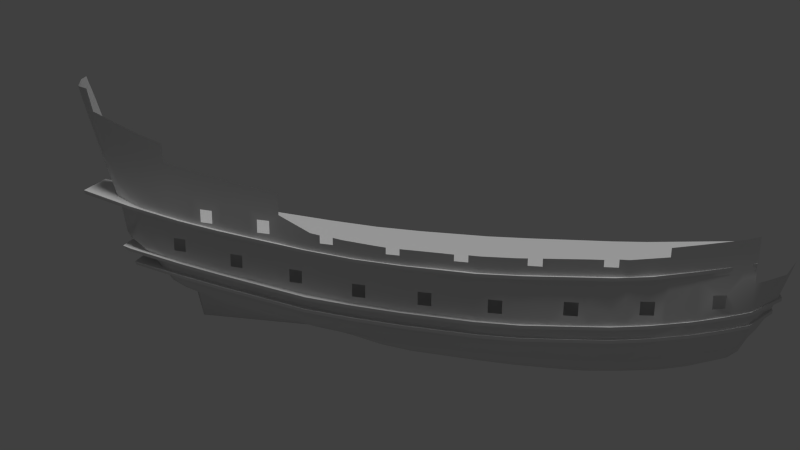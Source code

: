 # Source: bp_4blend.blend  (saved by Blender 2.69.0; exported with 4.5.12 LTS)
import bpy
from mathutils import Matrix  # noqa: F401  (used for matrix-valued properties, if any)

bpy.ops.wm.read_factory_settings(use_empty=True)
scene = bpy.context.scene
scene.name = 'Scene'

# ---- collections
col_collection_1 = bpy.data.collections.new('Collection 1'); scene.collection.children.link(col_collection_1)
col_collection_2 = bpy.data.collections.new('Collection 2'); scene.collection.children.link(col_collection_2)
col_collection_13 = bpy.data.collections.new('Collection 13'); scene.collection.children.link(col_collection_13)
col_collection_13.hide_render = True
col_collection_13.hide_viewport = True
col_collection_14 = bpy.data.collections.new('Collection 14'); scene.collection.children.link(col_collection_14)
col_collection_14.hide_render = True
col_collection_14.hide_viewport = True
col_collection_15 = bpy.data.collections.new('Collection 15'); scene.collection.children.link(col_collection_15)
col_collection_15.hide_render = True
col_collection_15.hide_viewport = True

# ---- world
world_world = bpy.data.worlds.new('World'); scene.world = world_world
world_world.color = (0.05088, 0.05088, 0.05088)
world_world.use_sun_shadow = False
world_world.sun_shadow_jitter_overblur = 0.0
world_world.cycles.sampling_method = 'MANUAL'
world_world.cycles.sample_map_resolution = 256

# ---- cameras
cam_camera_001 = bpy.data.cameras.new('Camera.001')
cam_camera_001.clip_end = 100.0
cam_camera_001.lens = 35.0
cam_camera_001.sensor_width = 32.0
cam_camera_001.sensor_height = 18.0
cam_camera_001.dof.focus_distance = 0.0

# ---- lights
light_sun_001 = bpy.data.lights.new('Sun.001', 'SUN')
light_sun_001.transmission_factor = 0.0
light_sun_001.angle = 0.1993
light_sun_001.energy = 1.0
light_sun_001.shadow_buffer_clip_start = 0.5
light_sun_001.shadow_soft_size = 0.1
light_sun_001.shadow_cascade_max_distance = 1000.0
light_sun_001.cycles.use_multiple_importance_sampling = False

# ---- meshes
me_plane_003 = bpy.data.meshes.new('Plane.003')
me_plane_003.from_pydata([(1.321, 0.1868, 2.656), (-0.6802, 0.1939, 2.663), (1.322, 2.184, 2.799), (-0.6791, 2.191, 2.806), (0.2822, -9.612, 1.694), (-1.717, -9.595, 1.656), (0.282, -7.603, 1.946), (-1.717, -7.587, 1.908), (-2.062, -29.14, -1.189), (-4.06, -29.13, -1.278), (-2.06, -27.13, -0.8945), (-4.056, -27.11, -0.9819), (-7.198, -24.13, -0.6335), (-9.201, -24.14, -0.7492), (-7.198, -22.13, -0.3174), (-9.201, -22.14, -0.433), (-6.74, -14.62, 0.7747), (-8.743, -14.62, 0.6662), (-6.743, -12.62, 1.037), (-8.746, -12.63, 0.9281), (1.468, 9.956, 3.185), (-0.5317, 9.956, 3.188), (1.469, 11.95, 3.291), (-0.5313, 11.95, 3.294), (1.441, 20.01, 3.865), (-0.5577, 20.01, 3.81), (1.44, 22.01, 3.898), (-0.5583, 22.01, 3.843), (0.9811, 30.35, 3.567), (-1.015, 30.34, 3.47), (0.9854, 32.34, 3.452), (-1.011, 32.33, 3.356), (0.4314, 40.47, 2.59), (-1.564, 40.46, 2.486), (0.4464, 42.42, 2.242), (-1.549, 42.4, 2.137), (-0.297, 50.09, 0.2263), (-2.292, 50.05, 0.1149), (-0.28, 51.88, -0.3398), (-2.275, 51.85, -0.4513), (-6.316, 35.27, 2.905), (-7.328, 35.26, 2.878), (-6.311, 37.25, 2.701), (-7.471, 37.24, 2.671), (-5.899, 25.18, 3.51), (-6.956, 25.18, 3.489), (-5.9, 27.19, 3.43), (-7.061, 27.18, 3.408), (-5.718, 15.08, 3.474), (-6.69, 15.08, 3.469), (-5.718, 17.08, 3.54), (-6.775, 17.08, 3.535), (-5.801, 5.324, 3.058), (-6.801, 5.324, 3.062), (-5.801, 7.324, 3.171), (-6.772, 7.324, 3.176), (-6.33, -4.593, 2.189), (-7.558, -4.592, 2.172), (-6.33, -2.597, 2.406), (-7.416, -2.596, 2.391), (2.126, -1.173, 2.519), (-3.847, -1.197, 2.541), (2.4, 3.753, 2.802), (-3.625, 3.764, 2.963), (1.385, -11.26, 1.4), (-4.538, -11.2, 1.428), (1.766, -6.055, 2.161), (-4.233, -6.083, 2.063), (0.1713, -20.82, 0.2518), (-5.255, -20.71, 0.1085), (0.7473, -16.0, 0.6673), (-4.923, -15.96, 0.8571), (-1.057, -30.2, -1.164), (-6.312, -30.2, -1.52), (-0.3992, -25.62, -0.6148), (-5.766, -25.63, -0.6484), (-11.44, -25.64, -1.187), (-10.86, -20.61, -0.4082), (-10.32, -15.96, 0.3295), (-9.744, -11.13, 0.911), (2.56, 8.606, 3.111), (-3.425, 8.722, 3.256), (2.649, 13.53, 3.386), (-3.377, 13.6, 3.379), (2.652, 18.55, 3.836), (-3.348, 18.57, 3.642), (2.583, 23.65, 4.042), (-3.416, 23.62, 3.624), (2.402, 28.7, 3.866), (-3.616, 28.67, 3.343), (2.197, 33.69, 3.656), (-3.828, 33.7, 3.007), (1.913, 38.63, 3.163), (-4.114, 38.65, 2.695), (1.502, 43.86, 2.266), (-4.432, 43.86, 1.557), (1.126, 47.98, 1.196), (-4.767, 47.94, 0.4189), (0.632, 53.53, -1.081), (-5.343, 53.75, -1.447), (-7.763, -6.043, 2.063), (-7.237, -1.151, 2.541), (-6.897, 3.776, 2.963), (-6.771, 8.805, 3.256), (-6.708, 13.5, 3.379), (-6.777, 18.73, 3.642), (-6.911, 23.67, 3.624), (-7.118, 28.56, 3.343), (-7.315, 33.71, 3.007), (-7.509, 38.6, 2.695), (-15.06, -25.64, -1.274), (-14.35, -20.73, -0.5167), (-13.65, -15.96, 0.2319), (-13.04, -11.13, 0.8026), (-11.99, -30.2, -2.059), (-15.79, -30.2, -2.146), (-7.898, 43.86, 1.557), (-8.26, 47.94, 0.4189), (-8.737, 53.75, -1.447), (-9.231, 43.86, 1.557), (-9.592, 47.94, 0.4189), (-10.07, 53.75, -1.447), (5.265, -1.173, 2.519), (5.539, 3.753, 2.802), (4.368, -11.26, 1.499), (4.905, -6.055, 2.161), (3.31, -20.82, 0.2518), (3.886, -16.0, 0.8092), (2.082, -30.2, -1.164), (2.74, -25.62, -0.6148), (5.699, 8.606, 3.111), (5.788, 13.53, 3.386), (5.791, 18.55, 3.836), (5.722, 23.65, 4.042), (5.542, 28.7, 3.866), (5.336, 33.69, 3.656), (5.052, 38.63, 3.163), (4.641, 43.86, 2.266), (4.265, 47.98, 1.196), (3.771, 53.53, -1.081), (-0.8291, -19.32, 0.397), (-0.828, -17.33, 0.6658), (-2.834, -17.3, 0.6136), (-2.834, -19.31, 0.3426), (13.28, -1.173, -10.76), (13.28, 3.753, -10.76), (13.28, -11.26, -10.76), (13.28, -6.055, -10.76), (13.28, -20.82, -10.76), (13.28, -16.0, -10.76), (13.28, -25.62, -10.76), (13.28, 8.606, -10.76), (13.28, 13.53, -10.76), (13.28, 18.55, -10.76), (13.28, 23.65, -10.76), (13.28, 28.7, -10.76), (13.28, 33.69, -10.76), (13.28, 38.63, -10.76), (13.28, 43.86, -10.76), (13.28, 47.98, -10.76), (6.308, -20.82, -2.531), (5.619, -25.62, -3.48), (6.738, -16.0, -1.411), (7.777, 3.753, 2.674), (7.621, -1.173, 2.031), (7.502, -6.055, 1.096), (7.11, 38.63, 3.208), (7.322, 33.69, 3.652), (7.664, 18.55, 3.69), (7.662, 13.53, 3.396), (6.801, 43.86, 2.006), (7.612, 23.65, 3.918), (4.766, -30.2, -4.345), (7.149, -11.26, -0.09727), (6.519, 47.98, 0.6004), (7.796, 8.606, 3.142), (7.477, 28.7, 3.871), (6.149, 53.63, -1.849), (-2.062, -34.85, -1.903), (-7.015, -34.8, -2.507), (-12.54, -34.75, -3.045), (-16.49, -34.8, -3.132), (-7.989, -40.47, -6.011), (-13.59, -42.2, -6.334), (-18.03, -43.58, -6.597), (7.768, -25.62, -6.916), (9.844, -1.173, -1.841), (9.64, -6.055, -3.183), (9.873, 33.69, 2.159), (9.987, 13.53, 1.563), (7.105, -30.2, -7.63), (9.26, -11.26, -4.327), (8.327, -20.82, -6.363), (8.865, -16.0, -5.436), (10.06, 3.753, -0.17), (9.839, 38.63, 1.213), (10.06, 18.55, 1.84), (9.717, 43.86, -0.002704), (10.06, 23.65, 2.121), (9.574, 47.98, -1.687), (10.07, 8.606, 0.9687), (9.915, 28.7, 2.324), (8.974, 53.63, -4.363), (9.541, -25.62, -9.192), (11.74, -1.173, -6.92), (11.44, -6.055, -7.36), (12.13, 33.69, -4.764), (12.1, 13.53, -5.589), (8.671, -30.16, -9.91), (11.12, -11.26, -7.735), (10.15, -20.82, -8.635), (10.71, -16.0, -8.2), (11.92, 3.753, -6.461), (12.23, 38.61, -5.559), (12.16, 18.55, -4.843), (12.17, 43.86, -6.237), (12.21, 23.65, -4.436), (12.05, 47.98, -7.082), (11.99, 8.606, -6.179), (12.21, 28.7, -4.423), (-3.097, -36.96, -2.507), (-3.718, -39.2, -5.723), (-18.68, -30.2, -2.146), (-19.87, -34.8, -3.132), (-22.67, -44.98, -6.804), (-25.84, -45.95, -7.106), (-8.116, -41.17, -11.28), (-13.67, -42.9, -11.28), (-18.14, -44.28, -11.28), (-3.85, -39.83, -11.28), (-22.89, -45.72, -11.28), (-26.65, -46.95, -11.26), (-26.48, -46.75, -9.382), (-8.116, -41.03, -8.974), (-13.67, -42.75, -9.114), (-22.89, -45.57, -9.323), (-18.14, -44.14, -9.23), (-3.85, -39.68, -8.85), (-2.698, -35.96, -2.206), (1.768, -32.15, -2.874), (4.378, -31.53, -4.476), (6.965, -30.96, -7.63), (7.415, -30.88, -10.76), (-0.0397, -32.81, -2.106), (13.28, -29.36, -10.76), (-1.02, -33.66, -1.903), (-7.86, -39.7, -5.193), (-13.41, -41.0, -5.564), (-17.76, -42.08, -5.789), (-3.572, -38.58, -4.314), (-22.19, -43.18, -5.952), (-25.66, -44.18, -6.401), (11.04, -25.62, -10.76), (12.99, -1.173, -10.76), (12.94, -6.055, -10.76), (13.04, 33.69, -10.76), (13.04, 13.53, -10.76), (12.85, -11.26, -10.76), (12.05, -20.82, -10.76), (12.75, -16.0, -10.76), (13.01, 3.753, -10.76), (13.06, 38.63, -10.76), (13.04, 18.55, -10.76), (13.07, 43.86, -10.76), (13.04, 23.65, -10.76), (13.05, 47.98, -10.76), (13.02, 8.606, -10.76), (13.04, 28.7, -10.76), (9.361, -30.12, -10.76), (13.28, -29.71, -10.76), (8.643, -30.63, -10.76), (13.28, -1.173, -11.37), (13.28, 3.753, -11.37), (13.28, -11.26, -11.37), (13.28, -6.055, -11.37), (13.28, -20.82, -11.37), (13.28, -16.0, -11.37), (13.28, -25.62, -11.37), (13.28, 8.606, -11.37), (13.28, 13.53, -11.37), (13.28, 18.55, -11.37), (13.28, 23.65, -11.37), (13.28, 28.7, -11.37), (13.28, 33.69, -11.37), (13.28, 38.63, -11.37), (13.28, 43.86, -11.37), (13.28, 47.98, -11.37), (13.28, -29.36, -11.37), (13.28, -29.71, -11.37), (-3.097, -36.96, -9.383), (1.768, -32.15, -10.4), (-2.698, -35.96, -9.58), (6.965, -30.96, -10.74), (-0.0397, -32.81, -10.23), (-1.02, -33.66, -10.05), (4.378, -31.53, -10.57), (-2.062, -34.85, -9.805), (-2.062, -34.85, -11.37), (-3.097, -36.96, -11.37), (-2.698, -35.96, -11.37), (1.768, -32.15, -11.37), (4.378, -31.53, -11.37), (6.965, -30.96, -11.37), (7.415, -30.88, -11.37), (-0.0397, -32.81, -11.37), (-1.02, -33.66, -11.37), (8.643, -30.63, -11.37), (-3.097, -36.96, -6.17), (-2.698, -35.96, -6.372), (4.378, -31.53, -7.44), (-0.0397, -32.81, -7.056), (1.768, -32.15, -7.239), (-1.02, -33.66, -6.863), (-2.062, -34.85, -6.604), (-2.698, -35.96, -4.649), (-1.02, -33.66, -4.824), (1.768, -32.15, -4.716), (-0.0397, -32.81, -4.841), (-3.097, -36.96, -4.531), (-2.062, -34.85, -4.757), (-2.698, -35.96, -3.702), (-1.02, -33.66, -3.876), (1.768, -32.15, -3.767), (-0.0397, -32.81, -3.892), (-3.097, -36.96, -3.583), (-2.062, -34.85, -3.81), (7.196, -30.92, -11.37), (7.175, -30.92, -10.75), (3.184, 59.87, -11.28), (-0.1022, 61.45, -11.28), (5.672, 58.4, -11.28), (8.644, 56.26, -11.28), (-0.2885, 50.99, -0.05675), (0.8788, 50.81, 0.01255), (4.018, 50.81, 0.01255), (6.334, 50.81, -0.5449), (9.274, 50.81, -3.025), (10.79, 53.62, -11.28), (13.03, 48.96, -10.76), (5.943, 56.11, -4.986), (0.3474, 57.01, -3.718), (3.446, 56.71, -4.165), (8.806, 55.38, -6.415), (5.862, 57.81, -8.159), (0.1339, 59.72, -6.515), (3.304, 58.82, -7.364), (8.682, 56.21, -9.451), (9.887, 54.73, -10.49), (11.65, 50.71, -8.467), (11.19, 52.51, -10.14), (11.89, 49.75, -7.577), (13.28, 48.78, -10.76), (-3.564, 53.72, -1.258), (-3.918, 62.62, -11.28), (-3.633, 57.31, -3.427), (-3.788, 60.31, -5.949), (-2.165, 51.85, -0.4452), (13.28, 48.78, -11.34), (11.89, 49.75, -11.3), (13.03, 48.96, -11.37), (11.65, 50.71, -11.39), (11.19, 52.51, -11.37), (10.44, 50.76, -5.704), (9.886, 54.74, -11.28), (9.936, 54.38, -9.18), (10.12, 53.05, -7.36), (5.59, -31.27, -7.529), (5.594, -31.27, -11.37), (5.594, -31.27, -10.65), (10.35, 54.16, -10.9), (11.07, 52.84, -11.34), (6.052, 55.06, -2.778), (3.633, 55.34, -2.146), (0.4378, 55.47, -1.967), (8.881, 54.61, -5.508), (10.97, 53.13, -10.77), (-3.61, 55.65, -2.146), (10.02, 53.79, -8.375), (10.28, 54.26, -11.28), (10.42, 53.95, -10.36), (-5.542, 55.64, -2.507), (-8.936, 55.64, -2.507), (-10.27, 55.64, -2.507), (-4.503, 53.74, -1.358), (-4.57, 55.64, -2.432)], [], [(106, 105, 85, 87), (88, 89, 87, 86), (107, 89, 91, 108), (92, 93, 91, 90), (97, 95, 94, 96), (0, 60, 62, 2), (3, 63, 61, 1), (2, 62, 63, 3), (1, 61, 60, 0), (4, 64, 66, 6), (7, 67, 65, 5), (6, 66, 67, 7), (5, 65, 64, 4), (140, 68, 70, 141), (142, 71, 69, 143), (141, 70, 71, 142), (143, 69, 68, 140), (8, 72, 74, 10), (11, 75, 73, 9), (10, 74, 75, 11), (9, 73, 72, 8), (12, 75, 69, 14), (15, 77, 76, 13), (17, 78, 71, 16), (14, 69, 77, 15), (16, 71, 65, 18), (19, 79, 78, 17), (57, 100, 67, 56), (18, 65, 79, 19), (20, 80, 82, 22), (23, 83, 81, 21), (22, 82, 83, 23), (21, 81, 80, 20), (24, 84, 86, 26), (27, 87, 85, 25), (26, 86, 87, 27), (25, 85, 84, 24), (28, 88, 90, 30), (31, 91, 89, 29), (30, 90, 91, 31), (29, 89, 88, 28), (32, 92, 94, 34), (35, 95, 93, 33), (34, 94, 95, 35), (33, 93, 92, 32), (332, 333, 98, 38), (39, 99, 97, 37), (37, 97, 96, 36), (102, 101, 61, 63), (56, 67, 61, 58), (80, 81, 63, 62), (53, 102, 63, 52), (58, 61, 101, 59), (104, 103, 81, 83), (52, 63, 81, 54), (84, 85, 83, 82), (49, 104, 83, 48), (54, 81, 103, 55), (100, 79, 65, 67), (48, 83, 85, 50), (60, 61, 67, 66), (45, 106, 87, 44), (50, 85, 105, 51), (78, 77, 69, 71), (44, 87, 89, 46), (64, 65, 71, 70), (41, 108, 91, 40), (46, 89, 107, 47), (68, 69, 75, 74), (40, 91, 93, 42), (77, 111, 110, 76), (42, 93, 109, 43), (13, 76, 75, 12), (79, 113, 112, 78), (78, 112, 111, 77), (110, 115, 114, 76), (76, 114, 73, 75), (116, 109, 93, 95), (99, 118, 117, 97), (97, 117, 116, 95), (117, 120, 119, 116), (118, 121, 120, 117), (333, 334, 139, 98), (86, 133, 134, 88), (84, 132, 133, 86), (82, 131, 132, 84), (74, 129, 126, 68), (64, 124, 125, 66), (94, 137, 138, 96), (92, 136, 137, 94), (70, 127, 124, 64), (80, 130, 131, 82), (66, 125, 122, 60), (72, 128, 129, 74), (60, 122, 123, 62), (62, 123, 130, 80), (90, 135, 136, 92), (88, 134, 135, 90), (68, 126, 127, 70), (258, 252, 150, 148), (259, 258, 148, 149), (260, 253, 144, 145), (253, 254, 147, 144), (261, 255, 156, 157), (262, 256, 152, 153), (263, 261, 157, 158), (264, 262, 153, 154), (254, 257, 146, 147), (257, 259, 149, 146), (265, 263, 158, 159), (266, 260, 145, 151), (267, 264, 154, 155), (338, 265, 159, 351), (255, 267, 155, 156), (256, 266, 151, 152), (126, 129, 161, 160), (127, 126, 160, 162), (123, 122, 164, 163), (122, 125, 165, 164), (136, 135, 167, 166), (132, 131, 169, 168), (137, 136, 166, 170), (133, 132, 168, 171), (129, 128, 172, 161), (125, 124, 173, 165), (124, 127, 162, 173), (138, 137, 170, 174), (130, 123, 163, 175), (134, 133, 171, 176), (334, 138, 174, 335), (135, 134, 176, 167), (131, 130, 175, 169), (73, 114, 180, 179), (114, 115, 181, 180), (72, 73, 179, 178), (246, 247, 183, 182), (247, 248, 184, 183), (160, 161, 185, 192), (162, 160, 192, 193), (163, 164, 186, 194), (164, 165, 187, 186), (166, 167, 188, 195), (168, 169, 189, 196), (170, 166, 195, 197), (171, 168, 196, 198), (161, 172, 190, 185), (165, 173, 191, 187), (173, 162, 193, 191), (174, 170, 197, 199), (175, 163, 194, 200), (176, 171, 198, 201), (374, 202, 365, 377), (167, 176, 201, 188), (169, 175, 200, 189), (192, 185, 203, 210), (193, 192, 210, 211), (194, 186, 204, 212), (186, 187, 205, 204), (195, 188, 206, 213), (196, 189, 207, 214), (197, 195, 213, 215), (198, 196, 214, 216), (185, 190, 208, 203), (187, 191, 209, 205), (191, 193, 211, 209), (200, 194, 212, 218), (201, 198, 216, 219), (188, 201, 219, 206), (189, 200, 218, 207), (246, 182, 221, 249), (248, 181, 223, 250), (181, 115, 222, 223), (235, 232, 231, 230), (236, 235, 230, 228), (237, 233, 226, 229), (233, 234, 227, 226), (234, 236, 228, 227), (183, 184, 236, 234), (182, 183, 234, 233), (221, 182, 233, 237), (179, 220, 238, 178), (208, 190, 241, 242), (190, 172, 240, 241), (172, 128, 239, 240), (208, 268, 252, 203), (128, 72, 243, 239), (72, 178, 245, 243), (179, 180, 247, 246), (180, 181, 248, 247), (179, 246, 249, 220), (184, 248, 250, 224), (250, 251, 225, 224), (184, 224, 235, 236), (224, 225, 232, 235), (210, 203, 252, 258), (211, 210, 258, 259), (212, 204, 253, 260), (204, 205, 254, 253), (213, 206, 255, 261), (214, 207, 256, 262), (215, 213, 261, 263), (216, 214, 262, 264), (205, 209, 257, 254), (209, 211, 259, 257), (217, 215, 263, 265), (218, 212, 260, 266), (219, 216, 264, 267), (206, 219, 267, 255), (207, 218, 266, 256), (150, 252, 268, 244), (244, 268, 270, 269), (242, 270, 268, 208), (159, 158, 285, 286), (151, 145, 272, 278), (155, 154, 281, 282), (156, 155, 282, 283), (152, 151, 278, 279), (148, 150, 277, 275), (149, 148, 275, 276), (244, 269, 288, 287), (145, 144, 271, 272), (144, 147, 274, 271), (157, 156, 283, 284), (153, 152, 279, 280), (158, 157, 284, 285), (154, 153, 280, 281), (150, 244, 287, 277), (147, 146, 273, 274), (146, 149, 276, 273), (309, 240, 316, 311), (241, 240, 309, 366), (315, 319, 313, 312), (316, 317, 310, 311), (303, 242, 327, 326), (296, 291, 299, 297), (270, 242, 303, 306), (293, 294, 305, 304), (294, 296, 297, 305), (368, 295, 301, 367), (249, 221, 307, 318), (269, 270, 306, 288), (295, 290, 300, 301), (291, 289, 298, 299), (289, 237, 229, 298), (317, 315, 312, 310), (290, 293, 304, 300), (319, 314, 308, 313), (314, 318, 307, 308), (242, 241, 292, 327), (368, 366, 309, 295), (311, 310, 293, 290), (310, 312, 294, 293), (313, 308, 291, 296), (309, 311, 290, 295), (312, 313, 296, 294), (307, 221, 237, 289), (308, 307, 289, 291), (322, 323, 317, 316), (323, 321, 315, 317), (325, 320, 314, 319), (240, 239, 322, 316), (321, 325, 319, 315), (220, 249, 318, 324), (320, 324, 318, 314), (238, 220, 324, 320), (239, 243, 323, 322), (245, 178, 325, 321), (243, 245, 321, 323), (178, 238, 320, 325), (326, 327, 292, 302), (340, 341, 345, 344), (36, 96, 333, 332), (96, 138, 334, 333), (139, 334, 335, 177), (177, 335, 336, 202), (371, 374, 342, 339), (118, 99, 380, 381), (372, 371, 339, 341), (373, 372, 341, 340), (341, 339, 343, 345), (345, 343, 330, 328), (343, 346, 331, 330), (344, 345, 328, 329), (339, 342, 346, 343), (121, 118, 381, 382), (350, 217, 265, 338), (199, 197, 215, 217), (336, 362, 365, 202), (377, 365, 349, 375), (340, 344, 355, 354), (344, 329, 353, 355), (362, 348, 349, 365), (39, 352, 383, 99), (373, 340, 354, 376), (38, 98, 352, 39, 356), (351, 159, 286, 357), (338, 351, 357, 359), (350, 348, 362, 336), (336, 199, 217, 350), (360, 348, 350, 358), (335, 174, 199, 336), (363, 331, 346, 347), (342, 364, 347, 346), (350, 338, 359, 358), (349, 348, 360, 361), (292, 368, 367, 302), (292, 241, 366, 368), (342, 374, 377, 364), (177, 202, 374, 371), (139, 177, 371, 372), (98, 139, 372, 373), (337, 378, 369, 379), (98, 373, 376, 352), (375, 349, 361, 370), (337, 379, 375, 370), (364, 379, 369, 347), (364, 377, 375, 379), (378, 363, 347, 369), (99, 383, 384, 380), (383, 352, 376, 384)])
me_plane_003.polygons.foreach_set('use_smooth', [True] * 320)
me_plane_003.use_remesh_preserve_volume = False
me_plane_003.use_remesh_preserve_attributes = False
me_plane_003.use_mirror_vertex_groups = False
me_plane_003.update()
me_plane_002 = bpy.data.meshes.new('Plane.002')
me_plane_002.from_pydata([(0.3412, -0.677, -0.3564), (0.3048, -0.6812, -0.3564), (0.4133, -0.152, -0.215), (0.3828, -0.1518, -0.215), (0.4859, 0.3832, -0.1133), (0.4554, 0.3833, -0.1133), (0.5286, 0.786, -0.04823), (0.4981, 0.7862, -0.04823), (0.604, 1.633, 0.06556), (0.5735, 1.633, 0.06555), (0.6354, 2.078, 0.1079), (0.6048, 2.079, 0.1079), (0.6482, 2.498, 0.1365), (0.6176, 2.498, 0.1365), (0.6524, 3.133, 0.1699), (0.6219, 3.133, 0.1699), (0.6425, 3.522, 0.1629), (0.6119, 3.522, 0.1628), (0.6154, 4.245, 0.1182), (0.5849, 4.245, 0.1182), (0.5984, 4.538, 0.0708), (0.5678, 4.538, 0.0708), (0.5258, 5.366, -0.2167), (0.4952, 5.367, -0.2167), (0.5678, 4.886, -0.03308), (0.5373, 4.886, -0.03304), (0.5454, 5.143, -0.1203), (0.5148, 5.143, -0.1203), (0.3412, -0.677, -0.7471), (0.3048, -0.6812, -0.7471), (0.4133, -0.152, -0.7471), (0.3828, -0.1518, -0.7471), (0.4859, 0.3832, -0.7471), (0.4554, 0.3833, -0.7471), (0.5286, 0.786, -0.7471), (0.4981, 0.7862, -0.7471), (0.604, 1.633, -0.7471), (0.5735, 1.633, -0.7471), (0.6354, 2.078, -0.7471), (0.6048, 2.079, -0.7471), (0.6482, 2.498, -0.7471), (0.6176, 2.498, -0.7471), (0.6524, 3.133, -0.7471), (0.6219, 3.133, -0.7471), (0.6425, 3.522, -0.7471), (0.6119, 3.522, -0.7471), (0.6154, 4.245, -0.7471), (0.5849, 4.245, -0.7471), (0.5984, 4.538, -0.7471), (0.5678, 4.538, -0.7471), (0.5258, 5.366, -0.7471), (0.4952, 5.367, -0.7471), (0.5678, 4.886, -0.7471), (0.5373, 4.886, -0.7471), (0.5454, 5.143, -0.7471), (0.5148, 5.143, -0.7471), (0.7864, -0.1518, -0.1697), (0.817, -0.152, -0.1697), (0.7734, -0.2415, -0.1977), (0.8187, -0.1812, -0.1788), (0.8925, 0.3832, -0.08411), (0.862, 0.3833, -0.08411), (0.9411, 0.786, -0.02456), (0.9106, 0.7862, -0.02456), (1.031, 1.633, 0.09896), (1.001, 1.633, 0.09896), (1.06, 2.078, 0.1262), (1.029, 2.079, 0.1262), (1.075, 2.498, 0.149), (1.045, 2.498, 0.149), (1.08, 3.133, 0.1868), (1.049, 3.133, 0.1868), (1.073, 3.522, 0.1905), (1.042, 3.522, 0.1905), (1.037, 4.245, 0.148), (1.006, 4.245, 0.148), (1.017, 4.538, 0.1007), (0.9862, 4.538, 0.1007), (0.9479, 5.366, -0.1896), (0.9173, 5.367, -0.1896), (0.9879, 4.886, 0.01388), (0.9574, 4.886, 0.01392), (0.9675, 5.143, -0.08586), (0.937, 5.143, -0.08581), (0.8187, -0.1812, -0.7471), (0.7734, -0.2415, -0.7471), (0.817, -0.152, -0.7471), (0.7864, -0.1518, -0.7471), (0.8925, 0.3832, -0.7471), (0.862, 0.3833, -0.7471), (0.9411, 0.786, -0.7471), (0.9106, 0.7862, -0.7471), (1.031, 1.633, -0.7471), (1.001, 1.633, -0.7471), (1.06, 2.078, -0.7471), (1.029, 2.079, -0.7471), (1.075, 2.498, -0.7471), (1.045, 2.498, -0.7471), (1.08, 3.133, -0.7471), (1.049, 3.133, -0.7471), (1.073, 3.522, -0.7471), (1.042, 3.522, -0.7471), (1.037, 4.245, -0.7471), (1.006, 4.245, -0.7471), (1.017, 4.538, -0.7471), (0.9862, 4.538, -0.7471), (0.9479, 5.366, -0.7471), (0.9173, 5.367, -0.7471), (0.9879, 4.886, -0.7471), (0.9574, 4.886, -0.7471), (0.9675, 5.143, -0.7471), (0.937, 5.143, -0.7471), (0.9184, 5.653, -0.4856), (0.8878, 5.653, -0.4856), (0.9184, 5.653, -0.7471), (0.8878, 5.653, -0.7471), (0.9132, -0.121, -0.1697), (0.9437, -0.1093, -0.1697), (1.01, 0.3832, -0.08411), (0.9792, 0.3833, -0.08411), (1.058, 0.786, -0.02456), (1.028, 0.7862, -0.02456), (1.149, 1.633, 0.09896), (1.118, 1.633, 0.09896), (1.177, 2.078, 0.1262), (1.146, 2.079, 0.1262), (1.193, 2.498, 0.149), (1.162, 2.498, 0.149), (1.197, 3.133, 0.1868), (1.166, 3.133, 0.1868), (1.19, 3.522, 0.1905), (1.159, 3.522, 0.1905), (1.154, 4.245, 0.148), (1.124, 4.245, 0.148), (1.134, 4.538, 0.1007), (1.103, 4.538, 0.1007), (1.065, 5.366, -0.1896), (1.035, 5.367, -0.1896), (1.105, 4.886, 0.01388), (1.075, 4.886, 0.01392), (1.085, 5.143, -0.08586), (1.054, 5.143, -0.08581), (0.9437, -0.1093, -0.7471), (0.9132, -0.121, -0.7471), (1.01, 0.3832, -0.7471), (0.9792, 0.3833, -0.7471), (1.058, 0.786, -0.7471), (1.028, 0.7862, -0.7471), (1.149, 1.633, -0.7471), (1.118, 1.633, -0.7471), (1.177, 2.078, -0.7471), (1.146, 2.079, -0.7471), (1.193, 2.498, -0.7471), (1.162, 2.498, -0.7471), (1.197, 3.133, -0.7471), (1.166, 3.133, -0.7471), (1.19, 3.522, -0.7471), (1.159, 3.522, -0.7471), (1.154, 4.245, -0.7471), (1.124, 4.245, -0.7471), (1.134, 4.538, -0.7471), (1.103, 4.538, -0.7471), (1.065, 5.366, -0.7471), (1.035, 5.367, -0.7471), (1.105, 4.886, -0.7471), (1.075, 4.886, -0.7471), (1.085, 5.143, -0.7471), (1.054, 5.143, -0.7471), (1.039, 5.595, -0.4856), (1.009, 5.595, -0.4856), (1.039, 5.595, -0.7471), (1.009, 5.595, -0.7471)], [], [(1, 3, 2, 0), (3, 5, 4, 2), (5, 7, 6, 4), (7, 9, 8, 6), (9, 11, 10, 8), (11, 13, 12, 10), (13, 15, 14, 12), (15, 17, 16, 14), (17, 19, 18, 16), (19, 21, 20, 18), (27, 23, 22, 26), (21, 25, 24, 20), (25, 27, 26, 24), (29, 28, 30, 31), (31, 30, 32, 33), (33, 32, 34, 35), (35, 34, 36, 37), (37, 36, 38, 39), (39, 38, 40, 41), (41, 40, 42, 43), (43, 42, 44, 45), (45, 44, 46, 47), (47, 46, 48, 49), (55, 54, 50, 51), (49, 48, 52, 53), (53, 52, 54, 55), (21, 19, 47, 49), (10, 12, 40, 38), (27, 25, 53, 55), (16, 18, 46, 44), (5, 3, 31, 33), (0, 2, 30, 28), (11, 9, 37, 39), (20, 24, 52, 48), (6, 8, 36, 34), (17, 15, 43, 45), (25, 21, 49, 53), (12, 14, 42, 40), (18, 20, 48, 46), (7, 5, 33, 35), (2, 4, 32, 30), (13, 11, 39, 41), (24, 26, 54, 52), (19, 17, 45, 47), (8, 10, 38, 36), (23, 27, 55, 51), (14, 16, 44, 42), (3, 1, 29, 31), (26, 22, 50, 54), (1, 0, 28, 29), (9, 7, 35, 37), (22, 23, 51, 50), (4, 6, 34, 32), (15, 13, 41, 43), (58, 56, 57, 59), (56, 61, 60, 57), (61, 63, 62, 60), (63, 65, 64, 62), (65, 67, 66, 64), (67, 69, 68, 66), (69, 71, 70, 68), (71, 73, 72, 70), (73, 75, 74, 72), (75, 77, 76, 74), (83, 79, 78, 82), (77, 81, 80, 76), (81, 83, 82, 80), (85, 84, 86, 87), (87, 86, 88, 89), (89, 88, 90, 91), (91, 90, 92, 93), (93, 92, 94, 95), (95, 94, 96, 97), (97, 96, 98, 99), (99, 98, 100, 101), (101, 100, 102, 103), (103, 102, 104, 105), (111, 110, 106, 107), (105, 104, 108, 109), (109, 108, 110, 111), (77, 75, 103, 105), (66, 68, 96, 94), (83, 81, 109, 111), (72, 74, 102, 100), (61, 56, 87, 89), (59, 57, 86, 84), (67, 65, 93, 95), (76, 80, 108, 104), (62, 64, 92, 90), (73, 71, 99, 101), (81, 77, 105, 109), (68, 70, 98, 96), (74, 76, 104, 102), (63, 61, 89, 91), (57, 60, 88, 86), (69, 67, 95, 97), (80, 82, 110, 108), (75, 73, 101, 103), (64, 66, 94, 92), (79, 83, 111, 107), (70, 72, 100, 98), (56, 58, 85, 87), (82, 78, 106, 110), (58, 59, 84, 85), (65, 63, 91, 93), (106, 78, 112, 114), (60, 62, 90, 88), (71, 69, 97, 99), (112, 113, 115, 114), (79, 107, 115, 113), (107, 106, 114, 115), (78, 79, 113, 112), (116, 119, 118, 117), (119, 121, 120, 118), (121, 123, 122, 120), (123, 125, 124, 122), (125, 127, 126, 124), (127, 129, 128, 126), (129, 131, 130, 128), (131, 133, 132, 130), (133, 135, 134, 132), (141, 137, 136, 140), (135, 139, 138, 134), (139, 141, 140, 138), (143, 142, 144, 145), (145, 144, 146, 147), (147, 146, 148, 149), (149, 148, 150, 151), (151, 150, 152, 153), (153, 152, 154, 155), (155, 154, 156, 157), (157, 156, 158, 159), (159, 158, 160, 161), (167, 166, 162, 163), (161, 160, 164, 165), (165, 164, 166, 167), (135, 133, 159, 161), (124, 126, 152, 150), (141, 139, 165, 167), (130, 132, 158, 156), (119, 116, 143, 145), (125, 123, 149, 151), (134, 138, 164, 160), (120, 122, 148, 146), (131, 129, 155, 157), (139, 135, 161, 165), (126, 128, 154, 152), (132, 134, 160, 158), (121, 119, 145, 147), (117, 118, 144, 142), (127, 125, 151, 153), (138, 140, 166, 164), (133, 131, 157, 159), (122, 124, 150, 148), (137, 141, 167, 163), (128, 130, 156, 154), (140, 136, 162, 166), (123, 121, 147, 149), (162, 136, 168, 170), (118, 120, 146, 144), (129, 127, 153, 155), (168, 169, 171, 170), (137, 163, 171, 169), (163, 162, 170, 171), (136, 137, 169, 168)])
me_plane_002.use_remesh_preserve_volume = False
me_plane_002.use_remesh_preserve_attributes = False
me_plane_002.use_mirror_vertex_groups = False
me_plane_002.update()
me_plane_001 = bpy.data.meshes.new('Plane.001')
me_plane_001.from_pydata([(-0.003041, -3.015, 1.325), (-0.2626, -3.033, 1.385), (-0.1925, -3.032, 1.38), (0.07443, -2.665, 0.1924), (0.077, -2.647, 0.1324), (0.0694, -2.683, 0.2477), (0.0624, -2.718, 0.3634), (-0.2626, -2.647, 0.1313), (-0.1288, -3.027, 1.365), (-0.07456, -3.021, 1.344), (-0.03732, -3.017, 1.332), (0.0344, -2.821, 0.904), (-0.2626, -2.829, 0.928), (-0.1014, -2.827, 0.9231), (0.05649, -2.732, 0.6237), (0.0657, -2.714, 0.5655), (0.05146, -2.749, 0.6772), (0.04445, -2.786, 0.7933), (-0.2626, -2.714, 0.5644), (0.1005, -2.474, 0.8283), (-0.2626, -2.474, 0.8521), (-0.02734, -2.474, 0.8414), (0.1359, -2.474, 0.3245), (0.1478, -2.474, 0.1559), (0.1229, -2.474, 0.556), (0.1132, -2.474, 0.711), (-0.2626, -2.474, 0.1547), (0.1368, -2.214, 0.8075), (-0.2626, -2.214, 0.8404), (0.003394, -2.214, 0.8295), (0.1732, -2.214, 0.3107), (0.1939, -2.214, 0.1133), (0.1589, -2.214, 0.5394), (0.1482, -2.214, 0.6941), (-0.2626, -2.214, 0.1209), (-0.2626, -1.961, -0.5713), (-0.2275, -1.961, -0.5713), (0.172, -1.961, 0.7512), (-0.2626, -1.961, 0.7895), (-0.01962, -1.961, 0.7755), (0.2249, -1.961, 0.3001), (-0.1106, -1.961, -0.473), (0.07338, -1.961, -0.3129), (0.2635, -1.961, 0.01475), (0.1612, -1.961, -0.2288), (0.2297, -1.961, -0.114), (0.2058, -1.961, 0.4317), (0.2117, -1.961, 0.3843), (0.189, -1.961, 0.5592), (0.1761, -1.961, 0.6591), (-0.2626, -1.673, -0.8835), (-0.2225, -1.673, -0.8835), (0.2266, -1.673, 0.6965), (-0.2626, -1.673, 0.7334), (0.07662, -1.673, 0.7165), (0.2426, -1.673, -0.2067), (-0.204, -1.673, -0.7254), (-0.1832, -1.673, -0.6569), (0.1632, -1.673, -0.3038), (-0.1528, -1.673, -0.5761), (-0.05877, -1.673, -0.4676), (0.3026, -1.673, 0.09935), (0.3111, -1.673, -0.02676), (0.2662, -1.673, 0.3907), (0.2494, -1.673, 0.5069), (-0.2626, -1.13, -0.8835), (-0.2241, -1.13, -0.8835), (0.2594, -1.13, 0.62), (-0.2626, -1.13, 0.6568), (0.09817, -1.13, 0.64), (0.3635, -1.13, -0.1301), (-0.1788, -1.13, -0.7942), (-0.1351, -1.13, -0.7182), (0.3339, -1.13, -0.2846), (-0.06639, -1.13, -0.6526), (0.2382, -1.13, -0.4063), (0.3316, -1.13, 0.1453), (0.3592, -1.13, 0.01537), (0.2825, -1.13, 0.3907), (0.2677, -1.13, 0.507), (-0.2626, -0.8754, -0.8835), (-0.231, -0.8754, -0.8835), (0.3406, -0.8754, 0.2009), (-0.2626, -0.8754, 0.2278), (0.1201, -0.8754, 0.2216), (0.3574, -0.8754, -0.182), (-0.1819, -0.8754, -0.7936), (-0.1267, -0.8754, -0.7129), (0.3231, -0.8754, -0.2817), (-0.07331, -0.8754, -0.6506), (0.2619, -0.8754, -0.3672), (0.3784, -0.8754, -0.03347), (0.3755, -0.8754, -0.1072), (0.3579, -0.8754, 0.09079), (0.3442, -0.8754, 0.1425), (-0.2626, -0.4205, -0.8835), (-0.2242, -0.4205, -0.8835), (0.4326, -0.4205, 0.1557), (-0.2626, -0.4205, 0.1903), (0.2401, -0.4205, 0.1755), (0.4519, -0.4205, -0.4029), (-0.1721, -0.4205, -0.8336), (-0.06985, -0.4205, -0.7699), (0.4056, -0.4205, -0.4589), (0.1313, -0.4205, -0.6594), (0.2685, -0.4205, -0.5682), (0.4867, -0.4205, -0.2106), (0.4841, -0.4205, -0.3227), (0.4557, -0.4205, -0.025), (0.4482, -0.4205, 0.03973), (-0.2626, 0.09849, -0.8835), (-0.2293, 0.09849, -0.8835), (0.4688, 0.09849, 0.1168), (-0.2626, 0.09849, 0.1513), (0.2654, 0.09849, 0.1365), (0.4978, 0.09849, -0.4652), (-0.1572, 0.09849, -0.8342), (-0.03732, 0.09849, -0.7811), (0.4227, 0.09849, -0.5521), (0.1484, 0.09849, -0.7116), (0.3387, 0.09849, -0.6171), (0.5166, 0.09849, -0.2108), (0.5292, 0.09849, -0.3428), (0.4784, 0.09849, -0.03183), (0.4758, 0.09849, 0.03291), (-0.2626, 0.341, -0.8835), (-0.2211, 0.341, -0.8835), (0.4943, 0.341, 0.1076), (-0.2626, 0.341, 0.143), (0.2519, 0.341, 0.125), (0.5617, 0.341, -0.283), (0.3459, 0.341, -0.6625), (0.4528, 0.341, -0.589), (0.5624, 0.341, -0.3545), (0.5168, 0.341, -0.5128), (0.5492, 0.341, -0.4442), (0.5284, 0.341, -0.1354), (0.5498, 0.341, -0.2064), (0.5109, 0.341, -0.07347), (0.5018, 0.341, 0.002028), (-0.2626, 0.8815, -0.8835), (-0.2208, 0.8815, -0.8835), (0.4946, 0.8815, 0.1139), (-0.2626, 0.8815, 0.1493), (0.2522, 0.8815, 0.1313), (0.562, 0.8815, -0.2767), (0.3462, 0.8815, -0.6562), (0.4531, 0.8815, -0.5827), (0.5627, 0.8815, -0.3482), (0.5171, 0.8815, -0.5065), (0.5495, 0.8815, -0.4379), (0.5287, 0.8815, -0.1291), (0.5501, 0.8815, -0.2001), (0.5112, 0.8815, -0.06717), (0.5021, 0.8815, 0.008325), (-0.2626, 1.432, -0.8835), (-0.2155, 1.432, -0.8835), (0.5159, 1.432, 0.1), (-0.2626, 1.432, 0.1461), (0.2738, 1.432, 0.1201), (0.6071, 1.432, -0.3278), (0.136, 1.432, -0.795), (0.3652, 1.432, -0.7189), (0.5972, 1.432, -0.4524), (0.4665, 1.432, -0.6534), (0.5574, 1.432, -0.5608), (0.5711, 1.432, -0.1643), (0.5845, 1.432, -0.2007), (0.5324, 1.432, -0.07043), (0.5233, 1.432, 0.002412), (-0.243, 1.99, -0.8835), (-0.2049, 1.99, -0.8835), (0.5089, 1.99, 0.1363), (-0.246, 1.99, 0.1668), (0.1402, 1.99, 0.1602), (0.5735, 1.99, -0.3487), (0.08029, 1.99, -0.811), (0.2674, 1.99, -0.7442), (0.5463, 1.99, -0.4795), (0.3908, 1.99, -0.6764), (0.4791, 1.99, -0.5945), (0.5486, 1.99, -0.1551), (0.5696, 1.99, -0.254), (0.526, 1.99, -0.05604), (0.5194, 1.99, 0.02043), (-0.2626, 2.481, -0.8835), (-0.2237, 2.481, -0.8835), (0.4391, 2.481, 0.3308), (-0.2626, 2.481, 0.3614), (0.1191, 2.481, 0.3547), (0.4542, 2.481, -0.3501), (0.01685, 2.481, -0.7887), (0.1721, 2.481, -0.706), (0.4179, 2.481, -0.4567), (0.2827, 2.481, -0.6318), (0.3582, 2.481, -0.5594), (0.4724, 2.481, -0.1583), (0.4725, 2.481, -0.2544), (0.4599, 2.481, -0.05649), (0.4396, 2.481, 0.1787), (-0.2626, 2.792, -0.8835), (-0.2159, 2.792, -0.8835), (0.3971, 2.792, 0.3574), (-0.2626, 2.792, 0.388), (0.1195, 2.792, 0.3749), (0.377, 2.792, -0.275), (0.006938, 2.792, -0.7574), (0.1506, 2.792, -0.6415), (0.3486, 2.792, -0.3631), (0.232, 2.792, -0.562), (0.289, 2.792, -0.4843), (0.405, 2.792, -0.05184), (0.398, 2.792, -0.1634), (0.4046, 2.792, 0.07115), (0.4037, 2.792, 0.1937), (-0.2626, 3.056, -0.7886), (-0.2149, 3.056, -0.7886), (0.3139, 3.056, 0.3994), (-0.2626, 3.056, 0.43), (0.09746, 3.056, 0.4169), (0.2747, 3.056, -0.1871), (-0.1012, 3.056, -0.7188), (-0.0207, 3.056, -0.6583), (0.2302, 3.056, -0.3347), (0.06111, 3.056, -0.5856), (0.159, 3.056, -0.4568), (0.3089, 3.056, 0.04696), (0.2963, 3.056, -0.07404), (0.315, 3.056, 0.1527), (0.3149, 3.056, 0.2557), (-0.2626, 3.234, -0.6552), (-0.2218, 3.234, -0.6552), (0.23, 3.234, 0.4053), (-0.2626, 3.234, 0.4332), (0.0534, 3.234, 0.4214), (0.2159, 3.234, -0.04994), (-0.1229, 3.234, -0.5909), (-0.03702, 3.234, -0.5157), (0.1755, 3.234, -0.196), (0.06383, 3.234, -0.402), (0.1233, 3.234, -0.3195), (0.234, 3.234, 0.17), (0.2268, 3.234, 0.05205), (0.2332, 3.234, 0.2404), (0.2306, 3.234, 0.2958), (-0.2626, 3.305, -0.5612), (-0.2197, 3.305, -0.5612), (0.1945, 3.305, 0.05087), (-0.2626, 3.305, 0.06941), (0.02613, 3.305, 0.06071), (0.1087, 3.305, -0.2374), (-0.1212, 3.305, -0.4989), (-0.04784, 3.305, -0.4358), (0.08583, 3.305, -0.2795), (0.0055, 3.305, -0.3803), (0.04494, 3.305, -0.328), (0.1599, 3.305, -0.1378), (0.1386, 3.305, -0.1888), (0.179, 3.305, -0.07987), (0.1913, 3.305, -0.006303), (-0.2626, 3.405, -0.3361), (-0.2258, 3.405, -0.3361), (0.05268, 3.405, 0.0612), (-0.2626, 3.405, 0.06637), (-0.1121, 3.405, 0.06504), (-0.0534, 3.405, -0.1441), (-0.1693, 3.405, -0.2951), (-0.1407, 3.405, -0.2629), (-0.07549, 3.405, -0.178), (-0.1164, 3.405, -0.2319), (-0.09513, 3.405, -0.2071), (-0.01383, 3.405, -0.08283), (-0.03447, 3.405, -0.1168), (0.008088, 3.405, -0.04569), (0.03485, 3.405, 0.006033), (0.1005, -2.542, 0.8283), (-0.2626, -2.542, 0.8521), (-0.02734, -2.542, 0.8414), (0.1359, -2.542, 0.3245), (0.1478, -2.542, 0.1559), (0.1229, -2.542, 0.556), (0.1132, -2.542, 0.711), (-0.2626, -2.542, 0.1547), (0.1368, -2.282, 0.8075), (-0.2626, -2.282, 0.8404), (0.003394, -2.282, 0.8295), (0.1732, -2.282, 0.3107), (0.1939, -2.282, 0.1133), (0.1589, -2.282, 0.5394), (0.1482, -2.282, 0.6941), (-0.2626, -2.282, 0.1209), (-0.2626, -2.029, -0.5713), (-0.2275, -2.029, -0.5713), (0.172, -2.029, 0.7512), (-0.2626, -2.029, 0.7895), (-0.01962, -2.029, 0.7755), (0.2249, -2.029, 0.3001), (-0.1106, -2.029, -0.473), (0.07338, -2.029, -0.3129), (0.2635, -2.029, 0.01475), (0.1612, -2.029, -0.2288), (0.2297, -2.029, -0.114), (0.2058, -2.029, 0.4317), (0.2117, -2.029, 0.3843), (0.189, -2.029, 0.5592), (0.1761, -2.029, 0.6591), (-0.2626, -1.741, -0.8835), (-0.2225, -1.741, -0.8835), (0.2266, -1.741, 0.6965), (-0.2626, -1.741, 0.7334), (0.07662, -1.741, 0.7165), (0.2426, -1.741, -0.2067), (-0.204, -1.741, -0.7254), (-0.1832, -1.741, -0.6569), (0.1632, -1.741, -0.3038), (-0.1528, -1.741, -0.5761), (-0.05877, -1.741, -0.4676), (0.3026, -1.741, 0.09935), (0.3111, -1.741, -0.02676), (0.2662, -1.741, 0.3907), (0.2494, -1.741, 0.5069), (-0.2626, -1.198, -0.8835), (-0.2241, -1.198, -0.8835), (0.2594, -1.198, 0.62), (-0.2626, -1.198, 0.6568), (0.09817, -1.198, 0.64), (0.3635, -1.198, -0.1301), (-0.1788, -1.198, -0.7942), (-0.1351, -1.198, -0.7182), (0.3339, -1.198, -0.2846), (-0.06639, -1.198, -0.6526), (0.2382, -1.198, -0.4063), (0.3316, -1.198, 0.1453), (0.3592, -1.198, 0.01537), (0.2825, -1.198, 0.3907), (0.2677, -1.198, 0.507), (-0.2626, -0.9432, -0.8835), (-0.231, -0.9432, -0.8835), (0.3406, -0.9432, 0.2009), (-0.2626, -0.9432, 0.2278), (0.1201, -0.9432, 0.2216), (0.3574, -0.9432, -0.182), (-0.1819, -0.9432, -0.7936), (-0.1267, -0.9432, -0.7129), (0.3231, -0.9432, -0.2817), (-0.07331, -0.9432, -0.6506), (0.2619, -0.9432, -0.3672), (0.3784, -0.9432, -0.03347), (0.3755, -0.9432, -0.1072), (0.3579, -0.9432, 0.09079), (0.3442, -0.9432, 0.1425), (-0.2626, -0.4883, -0.8835), (-0.2242, -0.4883, -0.8835), (0.4326, -0.4883, 0.1557), (-0.2626, -0.4883, 0.1903), (0.2401, -0.4883, 0.1755), (0.4519, -0.4883, -0.4029), (-0.1721, -0.4883, -0.8336), (-0.06985, -0.4883, -0.7699), (0.4056, -0.4883, -0.4589), (0.1313, -0.4883, -0.6594), (0.2685, -0.4883, -0.5682), (0.4867, -0.4883, -0.2106), (0.4841, -0.4883, -0.3227), (0.4557, -0.4883, -0.025), (0.4482, -0.4883, 0.03973), (-0.2626, 0.03071, -0.8835), (-0.2293, 0.03071, -0.8835), (0.4688, 0.03071, 0.1168), (-0.2626, 0.03071, 0.1513), (0.2654, 0.03071, 0.1365), (0.4978, 0.03071, -0.4652), (-0.1572, 0.03071, -0.8342), (-0.03732, 0.03071, -0.7811), (0.4227, 0.03071, -0.5521), (0.1484, 0.03071, -0.7116), (0.3387, 0.03071, -0.6171), (0.5166, 0.03071, -0.2108), (0.5292, 0.03071, -0.3428), (0.4784, 0.03071, -0.03183), (0.4758, 0.03071, 0.03291), (-0.2626, 0.2732, -0.8835), (-0.2211, 0.2732, -0.8835), (0.4943, 0.2732, 0.1076), (-0.2626, 0.2732, 0.143), (0.2519, 0.2732, 0.125), (0.5617, 0.2732, -0.283), (0.3459, 0.2732, -0.6625), (0.4528, 0.2732, -0.589), (0.5624, 0.2732, -0.3545), (0.5168, 0.2732, -0.5128), (0.5492, 0.2732, -0.4442), (0.5284, 0.2732, -0.1354), (0.5498, 0.2732, -0.2064), (0.5109, 0.2732, -0.07347), (0.5018, 0.2732, 0.002028), (-0.2626, 0.8137, -0.8835), (-0.2208, 0.8137, -0.8835), (0.4946, 0.8137, 0.1139), (-0.2626, 0.8137, 0.1493), (0.2522, 0.8137, 0.1313), (0.562, 0.8137, -0.2767), (0.3462, 0.8137, -0.6562), (0.4531, 0.8137, -0.5827), (0.5627, 0.8137, -0.3482), (0.5171, 0.8137, -0.5065), (0.5495, 0.8137, -0.4379), (0.5287, 0.8137, -0.1291), (0.5501, 0.8137, -0.2001), (0.5112, 0.8137, -0.06717), (0.5021, 0.8137, 0.008325), (-0.2626, 1.364, -0.8835), (-0.2155, 1.364, -0.8835), (0.5159, 1.364, 0.1), (-0.2626, 1.364, 0.1461), (0.2738, 1.364, 0.1201), (0.6071, 1.364, -0.3278), (0.136, 1.364, -0.795), (0.3652, 1.364, -0.7189), (0.5972, 1.364, -0.4524), (0.4665, 1.364, -0.6534), (0.5574, 1.364, -0.5608), (0.5711, 1.364, -0.1643), (0.5845, 1.364, -0.2007), (0.5324, 1.364, -0.07043), (0.5233, 1.364, 0.002412), (-0.243, 1.923, -0.8835), (-0.2049, 1.923, -0.8835), (0.5089, 1.923, 0.1363), (-0.246, 1.923, 0.1668), (0.1402, 1.923, 0.1602), (0.5735, 1.923, -0.3487), (0.08029, 1.923, -0.811), (0.2674, 1.923, -0.7442), (0.5463, 1.923, -0.4795), (0.3908, 1.923, -0.6764), (0.4791, 1.923, -0.5945), (0.5486, 1.923, -0.1551), (0.5696, 1.923, -0.254), (0.526, 1.923, -0.05604), (0.5194, 1.923, 0.02043), (-0.2626, 2.413, -0.8835), (-0.2237, 2.413, -0.8835), (0.4391, 2.413, 0.3308), (-0.2626, 2.413, 0.3614), (0.1191, 2.413, 0.3547), (0.4542, 2.413, -0.3501), (0.01685, 2.413, -0.7887), (0.1721, 2.413, -0.706), (0.4179, 2.413, -0.4567), (0.2827, 2.413, -0.6318), (0.3582, 2.413, -0.5594), (0.4724, 2.413, -0.1583), (0.4725, 2.413, -0.2544), (0.4599, 2.413, -0.05649), (0.4396, 2.413, 0.1787), (-0.2626, 2.724, -0.8835), (-0.2159, 2.724, -0.8835), (0.3971, 2.724, 0.3574), (-0.2626, 2.724, 0.388), (0.1195, 2.724, 0.3749), (0.377, 2.724, -0.275), (0.006938, 2.724, -0.7574), (0.1506, 2.724, -0.6415), (0.3486, 2.724, -0.3631), (0.232, 2.724, -0.562), (0.289, 2.724, -0.4843), (0.405, 2.724, -0.05184), (0.398, 2.724, -0.1634), (0.4046, 2.724, 0.07115), (0.4037, 2.724, 0.1937), (-0.2626, 2.989, -0.7886), (-0.2149, 2.989, -0.7886), (0.3139, 2.989, 0.3994), (-0.2626, 2.989, 0.43), (0.09746, 2.989, 0.4169), (0.2747, 2.989, -0.1871), (-0.1012, 2.989, -0.7188), (-0.0207, 2.989, -0.6583), (0.2302, 2.989, -0.3347), (0.06111, 2.989, -0.5856), (0.159, 2.989, -0.4568), (0.3089, 2.989, 0.04696), (0.2963, 2.989, -0.07404), (0.315, 2.989, 0.1527), (0.3149, 2.989, 0.2557), (-0.2626, 3.166, -0.6552), (-0.2218, 3.166, -0.6552), (0.23, 3.166, 0.4053), (-0.2626, 3.166, 0.4332), (0.0534, 3.166, 0.4214), (0.2159, 3.166, -0.04994), (-0.1229, 3.166, -0.5909), (-0.03702, 3.166, -0.5157), (0.1755, 3.166, -0.196), (0.06383, 3.166, -0.402), (0.1233, 3.166, -0.3195), (0.234, 3.166, 0.17), (0.2268, 3.166, 0.05205), (0.2332, 3.166, 0.2404), (0.2306, 3.166, 0.2958), (-0.2626, 3.237, -0.5612), (-0.2197, 3.237, -0.5612), (0.1945, 3.237, 0.05087), (-0.2626, 3.237, 0.06941), (0.02613, 3.237, 0.06071), (0.1087, 3.237, -0.2374), (-0.1212, 3.237, -0.4989), (-0.04784, 3.237, -0.4358), (0.08583, 3.237, -0.2795), (0.0055, 3.237, -0.3803), (0.04494, 3.237, -0.328), (0.1599, 3.237, -0.1378), (0.1386, 3.237, -0.1888), (0.179, 3.237, -0.07987), (0.1913, 3.237, -0.006303), (-0.2626, 3.337, -0.3361), (-0.2258, 3.337, -0.3361), (0.05268, 3.337, 0.0612), (-0.2626, 3.337, 0.06637), (-0.1121, 3.337, 0.06504), (-0.0534, 3.337, -0.1441), (-0.1693, 3.337, -0.2951), (-0.1407, 3.337, -0.2629), (-0.07549, 3.337, -0.178), (-0.1164, 3.337, -0.2319), (-0.09513, 3.337, -0.2071), (-0.01383, 3.337, -0.08283), (-0.03447, 3.337, -0.1168), (0.008088, 3.337, -0.04569), (0.03485, 3.337, 0.006033), (-0.003041, -3.053, 1.308), (-0.2626, -3.072, 1.368), (-0.1925, -3.07, 1.363), (0.07443, -2.704, 0.1754), (0.077, -2.685, 0.1153), (0.0694, -2.721, 0.2306), (0.0624, -2.757, 0.3464), (-0.2626, -2.685, 0.1142), (-0.1288, -3.065, 1.348), (-0.07456, -3.059, 1.327), (-0.03732, -3.055, 1.315), (-0.003041, -3.015, 0.9792), (-0.2626, -3.033, 1.039), (-0.1925, -3.032, 1.035), (0.07443, -2.665, -0.153), (0.077, -2.647, -0.213), (0.0694, -2.683, -0.09774), (0.0624, -2.718, 0.018), (-0.2626, -2.647, -0.2141), (-0.1288, -3.027, 1.02), (-0.07456, -3.021, 0.9985), (-0.03732, -3.017, 0.9869), (0.0344, -2.821, 0.5586), (-0.2626, -2.829, 0.5826), (-0.1014, -2.827, 0.5777), (0.05649, -2.732, 0.2783), (0.0657, -2.714, 0.2201), (0.05146, -2.749, 0.3318), (0.04445, -2.786, 0.4479), (-0.2626, -2.714, 0.219), (0.1005, -2.474, 0.4828), (-0.2626, -2.474, 0.5067), (-0.02734, -2.474, 0.496), (0.1359, -2.474, -0.02087), (0.1478, -2.474, -0.1895), (0.1229, -2.474, 0.2106), (0.1132, -2.474, 0.3656), (-0.2626, -2.474, -0.1907), (0.1368, -2.214, 0.4621), (-0.2626, -2.214, 0.495), (0.003394, -2.214, 0.4841), (0.1732, -2.214, -0.03468), (0.1939, -2.214, -0.2321), (0.1589, -2.214, 0.194), (0.1482, -2.214, 0.3487), (-0.2626, -2.214, -0.2245), (-0.2626, -1.961, -0.9167), (-0.2275, -1.961, -0.9167), (0.172, -1.961, 0.4058), (-0.2626, -1.961, 0.4441), (-0.01962, -1.961, 0.4301), (0.2249, -1.961, -0.0453), (-0.1106, -1.961, -0.8184), (0.07338, -1.961, -0.6583), (0.2635, -1.961, -0.3307), (0.1612, -1.961, -0.5742), (0.2297, -1.961, -0.4594), (0.2058, -1.961, 0.08633), (0.2117, -1.961, 0.03884), (0.189, -1.961, 0.2137), (0.1761, -1.961, 0.3137), (-0.2626, -1.673, -1.229), (-0.2225, -1.673, -1.229), (0.2266, -1.673, 0.3511), (-0.2626, -1.673, 0.3879), (0.07662, -1.673, 0.3711), (0.2426, -1.673, -0.5521), (-0.204, -1.673, -1.071), (-0.1832, -1.673, -1.002), (0.1632, -1.673, -0.6492), (-0.1528, -1.673, -0.9215), (-0.05877, -1.673, -0.813), (0.3026, -1.673, -0.2461), (0.3111, -1.673, -0.3722), (0.2662, -1.673, 0.0453), (0.2494, -1.673, 0.1615), (-0.2626, -1.13, -1.229), (-0.2241, -1.13, -1.229), (0.2594, -1.13, 0.2745), (-0.2626, -1.13, 0.3114), (0.09817, -1.13, 0.2946), (0.3635, -1.13, -0.4755), (-0.1788, -1.13, -1.14), (-0.1351, -1.13, -1.064), (0.3339, -1.13, -0.6301), (-0.06639, -1.13, -0.998), (0.2382, -1.13, -0.7517), (0.3316, -1.13, -0.2001), (0.3592, -1.13, -0.33), (0.2825, -1.13, 0.04533), (0.2677, -1.13, 0.1616), (-0.2626, -0.8754, -1.229), (-0.231, -0.8754, -1.229), (0.3406, -0.8754, -0.1445), (-0.2626, -0.8754, -0.1176), (0.1201, -0.8754, -0.1238), (0.3574, -0.8754, -0.5274), (-0.1819, -0.8754, -1.139), (-0.1267, -0.8754, -1.058), (0.3231, -0.8754, -0.6271), (-0.07331, -0.8754, -0.996), (0.2619, -0.8754, -0.7126), (0.3784, -0.8754, -0.3789), (0.3755, -0.8754, -0.4526), (0.3579, -0.8754, -0.2546), (0.3442, -0.8754, -0.2029), (-0.2626, -0.4205, -1.229), (-0.2242, -0.4205, -1.229), (0.4326, -0.4205, -0.1897), (-0.2626, -0.4205, -0.1551), (0.2401, -0.4205, -0.1699), (0.4519, -0.4205, -0.7484), (-0.1721, -0.4205, -1.179), (-0.06985, -0.4205, -1.115), (0.4056, -0.4205, -0.8043), (0.1313, -0.4205, -1.005), (0.2685, -0.4205, -0.9136), (0.4867, -0.4205, -0.556), (0.4841, -0.4205, -0.6681), (0.4557, -0.4205, -0.3704), (0.4482, -0.4205, -0.3057), (-0.2626, 0.09849, -1.229), (-0.2293, 0.09849, -1.229), (0.4688, 0.09849, -0.2286), (-0.2626, 0.09849, -0.1941), (0.2654, 0.09849, -0.2089), (0.4978, 0.09849, -0.8106), (-0.1572, 0.09849, -1.18), (-0.03732, 0.09849, -1.127), (0.4227, 0.09849, -0.8975), (0.1484, 0.09849, -1.057), (0.3387, 0.09849, -0.9625), (0.5166, 0.09849, -0.5562), (0.5292, 0.09849, -0.6882), (0.4784, 0.09849, -0.3772), (0.4758, 0.09849, -0.3125), (-0.2626, 0.341, -1.229), (-0.2211, 0.341, -1.229), (0.4943, 0.341, -0.2378), (-0.2626, 0.341, -0.2024), (0.2519, 0.341, -0.2204), (0.5617, 0.341, -0.6284), (0.3459, 0.341, -1.008), (0.4528, 0.341, -0.9345), (0.5624, 0.341, -0.6999), (0.5168, 0.341, -0.8582), (0.5492, 0.341, -0.7896), (0.5284, 0.341, -0.4808), (0.5498, 0.341, -0.5519), (0.5109, 0.341, -0.4189), (0.5018, 0.341, -0.3434), (-0.2626, 0.8815, -1.229), (-0.2208, 0.8815, -1.229), (0.4946, 0.8815, -0.2315), (-0.2626, 0.8815, -0.1961), (0.2522, 0.8815, -0.2141), (0.562, 0.8815, -0.6221), (0.3462, 0.8815, -1.002), (0.4531, 0.8815, -0.9282), (0.5627, 0.8815, -0.6936), (0.5171, 0.8815, -0.8519), (0.5495, 0.8815, -0.7833), (0.5287, 0.8815, -0.4745), (0.5501, 0.8815, -0.5456), (0.5112, 0.8815, -0.4126), (0.5021, 0.8815, -0.3371), (-0.2626, 1.432, -1.229), (-0.2155, 1.432, -1.229), (0.5159, 1.432, -0.2454), (-0.2626, 1.432, -0.1993), (0.2738, 1.432, -0.2253), (0.6071, 1.432, -0.6732), (0.136, 1.432, -1.14), (0.3652, 1.432, -1.064), (0.5972, 1.432, -0.7979), (0.4665, 1.432, -0.9988), (0.5574, 1.432, -0.9062), (0.5711, 1.432, -0.5097), (0.5845, 1.432, -0.5462), (0.5324, 1.432, -0.4158), (0.5233, 1.432, -0.343), (-0.243, 1.99, -1.229), (-0.2049, 1.99, -1.229), (0.5089, 1.99, -0.2091), (-0.246, 1.99, -0.1786), (0.1402, 1.99, -0.1852), (0.5735, 1.99, -0.6941), (0.08029, 1.99, -1.156), (0.2674, 1.99, -1.09), (0.5463, 1.99, -0.8249), (0.3908, 1.99, -1.022), (0.4791, 1.99, -0.9399), (0.5486, 1.99, -0.5005), (0.5696, 1.99, -0.5994), (0.526, 1.99, -0.4015), (0.5194, 1.99, -0.325), (-0.2626, 2.481, -1.229), (-0.2237, 2.481, -1.229), (0.4391, 2.481, -0.01463), (-0.2626, 2.481, 0.01594), (0.1191, 2.481, 0.009289), (0.4542, 2.481, -0.6955), (0.01685, 2.481, -1.134), (0.1721, 2.481, -1.051), (0.4179, 2.481, -0.8022), (0.2827, 2.481, -0.9772), (0.3582, 2.481, -0.9048), (0.4724, 2.481, -0.5037), (0.4725, 2.481, -0.5998), (0.4599, 2.481, -0.4019), (0.4396, 2.481, -0.1668), (-0.2626, 2.792, -1.229), (-0.2159, 2.792, -1.229), (0.3971, 2.792, 0.012), (-0.2626, 2.792, 0.04256), (0.1195, 2.792, 0.02953), (0.377, 2.792, -0.6204), (0.006938, 2.792, -1.103), (0.1506, 2.792, -0.9869), (0.3486, 2.792, -0.7085), (0.232, 2.792, -0.9074), (0.289, 2.792, -0.8297), (0.405, 2.792, -0.3973), (0.398, 2.792, -0.5088), (0.4046, 2.792, -0.2743), (0.4037, 2.792, -0.1518), (-0.2626, 3.056, -1.134), (-0.2149, 3.056, -1.134), (0.3139, 3.056, 0.05398), (-0.2626, 3.056, 0.08455), (0.09746, 3.056, 0.07152), (0.2747, 3.056, -0.5325), (-0.1012, 3.056, -1.064), (-0.0207, 3.056, -1.004), (0.2302, 3.056, -0.6801), (0.06111, 3.056, -0.931), (0.159, 3.056, -0.8023), (0.3089, 3.056, -0.2985), (0.2963, 3.056, -0.4195), (0.315, 3.056, -0.1927), (0.3149, 3.056, -0.08974), (-0.2626, 3.234, -1.001), (-0.2218, 3.234, -1.001), (0.23, 3.234, 0.05987), (-0.2626, 3.234, 0.08779), (0.0534, 3.234, 0.07604), (0.2159, 3.234, -0.3954), (-0.1229, 3.234, -0.9363), (-0.03702, 3.234, -0.8611), (0.1755, 3.234, -0.5414), (0.06383, 3.234, -0.7474), (0.1233, 3.234, -0.6649), (0.234, 3.234, -0.1754), (0.2268, 3.234, -0.2934), (0.2332, 3.234, -0.105), (0.2306, 3.234, -0.04956), (-0.2626, 3.305, -0.9066), (-0.2197, 3.305, -0.9066), (0.1945, 3.305, -0.2945), (-0.2626, 3.305, -0.276), (0.02613, 3.305, -0.2847), (0.1087, 3.305, -0.5828), (-0.1212, 3.305, -0.8443), (-0.04784, 3.305, -0.7812), (0.08583, 3.305, -0.6249), (0.0055, 3.305, -0.7257), (0.04494, 3.305, -0.6734), (0.1599, 3.305, -0.4832), (0.1386, 3.305, -0.5342), (0.179, 3.305, -0.4253), (0.1913, 3.305, -0.3517), (-0.2626, 3.405, -0.6816), (-0.2258, 3.405, -0.6816), (0.05268, 3.405, -0.2842), (-0.2626, 3.405, -0.279), (-0.1121, 3.405, -0.2804), (-0.0534, 3.405, -0.4895), (-0.1693, 3.405, -0.6405), (-0.1407, 3.405, -0.6084), (-0.07549, 3.405, -0.5234), (-0.1164, 3.405, -0.5773), (-0.09513, 3.405, -0.5525), (-0.01383, 3.405, -0.4282), (-0.03447, 3.405, -0.4622), (0.008088, 3.405, -0.3911), (0.03485, 3.405, -0.3394), (0.1005, -2.542, 0.4828), (-0.2626, -2.542, 0.5067), (-0.02734, -2.542, 0.496), (0.1359, -2.542, -0.02087), (0.1478, -2.542, -0.1895), (0.1229, -2.542, 0.2106), (0.1132, -2.542, 0.3656), (-0.2626, -2.542, -0.1907), (0.1368, -2.282, 0.4621), (-0.2626, -2.282, 0.495), (0.003394, -2.282, 0.4841), (0.1732, -2.282, -0.03468), (0.1939, -2.282, -0.2321), (0.1589, -2.282, 0.194), (0.1482, -2.282, 0.3487), (-0.2626, -2.282, -0.2245), (-0.2626, -2.029, -0.9167), (-0.2275, -2.029, -0.9167), (0.172, -2.029, 0.4058), (-0.2626, -2.029, 0.4441), (-0.01962, -2.029, 0.4301), (0.2249, -2.029, -0.0453), (-0.1106, -2.029, -0.8184), (0.07338, -2.029, -0.6583), (0.2635, -2.029, -0.3307), (0.1612, -2.029, -0.5742), (0.2297, -2.029, -0.4594), (0.2058, -2.029, 0.08633), (0.2117, -2.029, 0.03884), (0.189, -2.029, 0.2137), (0.1761, -2.029, 0.3137), (-0.2626, -1.741, -1.229), (-0.2225, -1.741, -1.229), (0.2266, -1.741, 0.3511), (-0.2626, -1.741, 0.3879), (0.07662, -1.741, 0.3711), (0.2426, -1.741, -0.5521), (-0.204, -1.741, -1.071), (-0.1832, -1.741, -1.002), (0.1632, -1.741, -0.6492), (-0.1528, -1.741, -0.9215), (-0.05877, -1.741, -0.813), (0.3026, -1.741, -0.2461), (0.3111, -1.741, -0.3722), (0.2662, -1.741, 0.0453), (0.2494, -1.741, 0.1615), (-0.2626, -1.198, -1.229), (-0.2241, -1.198, -1.229), (0.2594, -1.198, 0.2745), (-0.2626, -1.198, 0.3114), (0.09817, -1.198, 0.2946), (0.3635, -1.198, -0.4755), (-0.1788, -1.198, -1.14), (-0.1351, -1.198, -1.064), (0.3339, -1.198, -0.6301), (-0.06639, -1.198, -0.998), (0.2382, -1.198, -0.7517), (0.3316, -1.198, -0.2001), (0.3592, -1.198, -0.33), (0.2825, -1.198, 0.04533), (0.2677, -1.198, 0.1616), (-0.2626, -0.9432, -1.229), (-0.231, -0.9432, -1.229), (0.3406, -0.9432, -0.1445), (-0.2626, -0.9432, -0.1176), (0.1201, -0.9432, -0.1238), (0.3574, -0.9432, -0.5274), (-0.1819, -0.9432, -1.139), (-0.1267, -0.9432, -1.058), (0.3231, -0.9432, -0.6271), (-0.07331, -0.9432, -0.996), (0.2619, -0.9432, -0.7126), (0.3784, -0.9432, -0.3789), (0.3755, -0.9432, -0.4526), (0.3579, -0.9432, -0.2546), (0.3442, -0.9432, -0.2029), (-0.2626, -0.4883, -1.229), (-0.2242, -0.4883, -1.229), (0.4326, -0.4883, -0.1897), (-0.2626, -0.4883, -0.1551), (0.2401, -0.4883, -0.1699), (0.4519, -0.4883, -0.7484), (-0.1721, -0.4883, -1.179), (-0.06985, -0.4883, -1.115), (0.4056, -0.4883, -0.8043), (0.1313, -0.4883, -1.005), (0.2685, -0.4883, -0.9136), (0.4867, -0.4883, -0.556), (0.4841, -0.4883, -0.6681), (0.4557, -0.4883, -0.3704), (0.4482, -0.4883, -0.3057), (-0.2626, 0.03071, -1.229), (-0.2293, 0.03071, -1.229), (0.4688, 0.03071, -0.2286), (-0.2626, 0.03071, -0.1941), (0.2654, 0.03071, -0.2089), (0.4978, 0.03071, -0.8106), (-0.1572, 0.03071, -1.18), (-0.03732, 0.03071, -1.127), (0.4227, 0.03071, -0.8975), (0.1484, 0.03071, -1.057), (0.3387, 0.03071, -0.9625), (0.5166, 0.03071, -0.5562), (0.5292, 0.03071, -0.6882), (0.4784, 0.03071, -0.3772), (0.4758, 0.03071, -0.3125), (-0.2626, 0.2732, -1.229), (-0.2211, 0.2732, -1.229), (0.4943, 0.2732, -0.2378), (-0.2626, 0.2732, -0.2024), (0.2519, 0.2732, -0.2204), (0.5617, 0.2732, -0.6284), (0.3459, 0.2732, -1.008), (0.4528, 0.2732, -0.9345), (0.5624, 0.2732, -0.6999), (0.5168, 0.2732, -0.8582), (0.5492, 0.2732, -0.7896), (0.5284, 0.2732, -0.4808), (0.5498, 0.2732, -0.5519), (0.5109, 0.2732, -0.4189), (0.5018, 0.2732, -0.3434), (-0.2626, 0.8137, -1.229), (-0.2208, 0.8137, -1.229), (0.4946, 0.8137, -0.2315), (-0.2626, 0.8137, -0.1961), (0.2522, 0.8137, -0.2141), (0.562, 0.8137, -0.6221), (0.3462, 0.8137, -1.002), (0.4531, 0.8137, -0.9282), (0.5627, 0.8137, -0.6936), (0.5171, 0.8137, -0.8519), (0.5495, 0.8137, -0.7833), (0.5287, 0.8137, -0.4745), (0.5501, 0.8137, -0.5456), (0.5112, 0.8137, -0.4126), (0.5021, 0.8137, -0.3371), (-0.2626, 1.364, -1.229), (-0.2155, 1.364, -1.229), (0.5159, 1.364, -0.2454), (-0.2626, 1.364, -0.1993), (0.2738, 1.364, -0.2253), (0.6071, 1.364, -0.6732), (0.136, 1.364, -1.14), (0.3652, 1.364, -1.064), (0.5972, 1.364, -0.7979), (0.4665, 1.364, -0.9988), (0.5574, 1.364, -0.9062), (0.5711, 1.364, -0.5097), (0.5845, 1.364, -0.5462), (0.5324, 1.364, -0.4158), (0.5233, 1.364, -0.343), (-0.243, 1.923, -1.229), (-0.2049, 1.923, -1.229), (0.5089, 1.923, -0.2091), (-0.246, 1.923, -0.1786), (0.1402, 1.923, -0.1852), (0.5735, 1.923, -0.6941), (0.08029, 1.923, -1.156), (0.2674, 1.923, -1.09), (0.5463, 1.923, -0.8249), (0.3908, 1.923, -1.022), (0.4791, 1.923, -0.9399), (0.5486, 1.923, -0.5005), (0.5696, 1.923, -0.5994), (0.526, 1.923, -0.4015), (0.5194, 1.923, -0.325), (-0.2626, 2.413, -1.229), (-0.2237, 2.413, -1.229), (0.4391, 2.413, -0.01463), (-0.2626, 2.413, 0.01594), (0.1191, 2.413, 0.009289), (0.4542, 2.413, -0.6955), (0.01685, 2.413, -1.134), (0.1721, 2.413, -1.051), (0.4179, 2.413, -0.8022), (0.2827, 2.413, -0.9772), (0.3582, 2.413, -0.9048), (0.4724, 2.413, -0.5037), (0.4725, 2.413, -0.5998), (0.4599, 2.413, -0.4019), (0.4396, 2.413, -0.1668), (-0.2626, 2.724, -1.229), (-0.2159, 2.724, -1.229), (0.3971, 2.724, 0.012), (-0.2626, 2.724, 0.04256), (0.1195, 2.724, 0.02953), (0.377, 2.724, -0.6204), (0.006938, 2.724, -1.103), (0.1506, 2.724, -0.9869), (0.3486, 2.724, -0.7085), (0.232, 2.724, -0.9074), (0.289, 2.724, -0.8297), (0.405, 2.724, -0.3973), (0.398, 2.724, -0.5088), (0.4046, 2.724, -0.2743), (0.4037, 2.724, -0.1518), (-0.2626, 2.989, -1.134), (-0.2149, 2.989, -1.134), (0.3139, 2.989, 0.05398), (-0.2626, 2.989, 0.08455), (0.09746, 2.989, 0.07152), (0.2747, 2.989, -0.5325), (-0.1012, 2.989, -1.064), (-0.0207, 2.989, -1.004), (0.2302, 2.989, -0.6801), (0.06111, 2.989, -0.931), (0.159, 2.989, -0.8023), (0.3089, 2.989, -0.2985), (0.2963, 2.989, -0.4195), (0.315, 2.989, -0.1927), (0.3149, 2.989, -0.08974), (-0.2626, 3.166, -1.001), (-0.2218, 3.166, -1.001), (0.23, 3.166, 0.05987), (-0.2626, 3.166, 0.08779), (0.0534, 3.166, 0.07604), (0.2159, 3.166, -0.3954), (-0.1229, 3.166, -0.9363), (-0.03702, 3.166, -0.8611), (0.1755, 3.166, -0.5414), (0.06383, 3.166, -0.7474), (0.1233, 3.166, -0.6649), (0.234, 3.166, -0.1754), (0.2268, 3.166, -0.2934), (0.2332, 3.166, -0.105), (0.2306, 3.166, -0.04956), (-0.2626, 3.237, -0.9066), (-0.2197, 3.237, -0.9066), (0.1945, 3.237, -0.2945), (-0.2626, 3.237, -0.276), (0.02613, 3.237, -0.2847), (0.1087, 3.237, -0.5828), (-0.1212, 3.237, -0.8443), (-0.04784, 3.237, -0.7812), (0.08583, 3.237, -0.6249), (0.0055, 3.237, -0.7257), (0.04494, 3.237, -0.6734), (0.1599, 3.237, -0.4832), (0.1386, 3.237, -0.5342), (0.179, 3.237, -0.4253), (0.1913, 3.237, -0.3517), (-0.2626, 3.337, -0.6816), (-0.2258, 3.337, -0.6816), (0.05268, 3.337, -0.2842), (-0.2626, 3.337, -0.279), (-0.1121, 3.337, -0.2804), (-0.0534, 3.337, -0.4895), (-0.1693, 3.337, -0.6405), (-0.1407, 3.337, -0.6084), (-0.07549, 3.337, -0.5234), (-0.1164, 3.337, -0.5773), (-0.09513, 3.337, -0.5525), (-0.01383, 3.337, -0.4282), (-0.03447, 3.337, -0.4622), (0.008088, 3.337, -0.3911), (0.03485, 3.337, -0.3394), (-0.003041, -3.053, 0.9622), (-0.2626, -3.072, 1.022), (-0.1925, -3.07, 1.018), (0.07443, -2.704, -0.1701), (0.077, -2.685, -0.2301), (0.0694, -2.721, -0.1148), (0.0624, -2.757, 0.0009585), (-0.2626, -2.685, -0.2312), (-0.1288, -3.065, 1.003), (-0.07456, -3.059, 0.9815), (-0.03732, -3.055, 0.9698)], [], [(173, 429, 430, 174), (41, 297, 298, 42), (146, 402, 403, 147), (251, 507, 508, 252), (115, 371, 378, 122), (220, 476, 483, 227), (96, 352, 351, 95), (201, 457, 456, 200), (42, 298, 300, 44), (147, 403, 405, 149), (252, 508, 510, 254), (121, 377, 378, 122), (226, 482, 483, 227), (97, 353, 355, 99), (202, 458, 460, 204), (67, 323, 335, 79), (43, 299, 301, 45), (172, 428, 440, 184), (148, 404, 406, 150), (253, 509, 511, 255), (121, 377, 379, 123), (226, 482, 484, 228), (96, 352, 357, 101), (70, 326, 329, 73), (201, 457, 462, 206), (44, 300, 301, 45), (175, 431, 434, 178), (19, 275, 277, 21), (149, 405, 406, 150), (254, 510, 511, 255), (123, 379, 380, 124), (228, 484, 485, 229), (98, 354, 355, 99), (71, 327, 328, 72), (203, 459, 460, 204), (40, 296, 303, 47), (176, 432, 433, 177), (20, 276, 277, 21), (145, 401, 408, 152), (250, 506, 513, 257), (126, 382, 381, 125), (231, 487, 486, 230), (72, 328, 330, 74), (46, 302, 303, 47), (177, 433, 435, 179), (151, 407, 408, 152), (256, 512, 513, 257), (127, 383, 385, 129), (232, 488, 490, 234), (97, 353, 365, 109), (73, 329, 331, 75), (202, 458, 470, 214), (46, 302, 304, 48), (178, 434, 436, 180), (19, 275, 281, 25), (151, 407, 409, 153), (256, 512, 514, 258), (126, 382, 387, 131), (231, 487, 492, 236), (100, 356, 359, 103), (74, 330, 331, 75), (205, 461, 464, 208), (48, 304, 305, 49), (179, 435, 436, 180), (22, 278, 279, 23), (153, 409, 410, 154), (258, 514, 515, 259), (128, 384, 385, 129), (233, 489, 490, 234), (101, 357, 358, 102), (70, 326, 333, 77), (206, 462, 463, 207), (51, 307, 306, 50), (175, 431, 438, 182), (22, 278, 280, 24), (156, 412, 411, 155), (261, 517, 516, 260), (102, 358, 360, 104), (76, 332, 333, 77), (207, 463, 465, 209), (52, 308, 310, 54), (181, 437, 438, 182), (24, 280, 281, 25), (157, 413, 415, 159), (262, 518, 520, 264), (127, 383, 395, 139), (232, 488, 500, 244), (103, 359, 361, 105), (76, 332, 334, 78), (208, 464, 466, 210), (51, 307, 312, 56), (181, 437, 439, 183), (26, 282, 279, 23), (156, 412, 417, 161), (261, 517, 522, 266), (130, 386, 389, 133), (235, 491, 494, 238), (104, 360, 361, 105), (78, 334, 335, 79), (209, 465, 466, 210), (53, 309, 310, 54), (183, 439, 440, 184), (27, 283, 285, 29), (158, 414, 415, 159), (263, 519, 520, 264), (131, 387, 388, 132), (236, 492, 493, 237), (100, 356, 363, 107), (81, 337, 336, 80), (205, 461, 468, 212), (186, 442, 441, 185), (28, 284, 285, 29), (132, 388, 390, 134), (237, 493, 495, 239), (106, 362, 363, 107), (211, 467, 468, 212), (82, 338, 340, 84), (187, 443, 445, 189), (52, 308, 320, 64), (157, 413, 425, 169), (262, 518, 530, 274), (133, 389, 391, 135), (238, 494, 496, 240), (106, 362, 364, 108), (211, 467, 469, 213), (81, 337, 342, 86), (186, 442, 447, 191), (55, 311, 314, 58), (160, 416, 419, 163), (27, 283, 289, 33), (265, 521, 524, 268), (134, 390, 391, 135), (239, 495, 496, 240), (108, 364, 365, 109), (213, 469, 470, 214), (83, 339, 340, 84), (188, 444, 445, 189), (56, 312, 313, 57), (30, 286, 287, 31), (161, 417, 418, 162), (266, 522, 523, 267), (130, 386, 393, 137), (235, 491, 498, 242), (111, 367, 366, 110), (216, 472, 471, 215), (57, 313, 315, 59), (30, 286, 288, 32), (162, 418, 420, 164), (267, 523, 525, 269), (136, 392, 393, 137), (241, 497, 498, 242), (112, 368, 370, 114), (82, 338, 350, 94), (217, 473, 475, 219), (58, 314, 316, 60), (187, 443, 455, 199), (32, 288, 289, 33), (163, 419, 421, 165), (268, 524, 526, 270), (136, 392, 394, 138), (241, 497, 499, 243), (111, 367, 372, 116), (85, 341, 344, 88), (216, 472, 477, 221), (59, 315, 316, 60), (190, 446, 449, 193), (34, 290, 287, 31), (164, 420, 421, 165), (269, 525, 526, 270), (138, 394, 395, 139), (243, 499, 500, 244), (113, 369, 370, 114), (86, 342, 343, 87), (218, 474, 475, 219), (55, 311, 318, 62), (191, 447, 448, 192), (36, 292, 291, 35), (160, 416, 423, 167), (265, 521, 528, 272), (141, 397, 396, 140), (246, 502, 501, 245), (87, 343, 345, 89), (61, 317, 318, 62), (192, 448, 450, 194), (37, 293, 295, 39), (166, 422, 423, 167), (271, 527, 528, 272), (142, 398, 400, 144), (247, 503, 505, 249), (112, 368, 380, 124), (88, 344, 346, 90), (217, 473, 485, 229), (61, 317, 319, 63), (193, 449, 451, 195), (36, 292, 297, 41), (166, 422, 424, 168), (271, 527, 529, 273), (141, 397, 402, 146), (246, 502, 507, 251), (115, 371, 374, 118), (220, 476, 479, 223), (89, 345, 346, 90), (63, 319, 320, 64), (194, 450, 451, 195), (38, 294, 295, 39), (168, 424, 425, 169), (273, 529, 530, 274), (143, 399, 400, 144), (248, 504, 505, 249), (116, 372, 373, 117), (221, 477, 478, 222), (85, 341, 348, 92), (66, 322, 321, 65), (190, 446, 453, 197), (171, 427, 426, 170), (117, 373, 375, 119), (222, 478, 480, 224), (91, 347, 348, 92), (67, 323, 325, 69), (196, 452, 453, 197), (37, 293, 305, 49), (172, 428, 430, 174), (142, 398, 410, 154), (247, 503, 515, 259), (118, 374, 376, 120), (223, 479, 481, 225), (91, 347, 349, 93), (66, 322, 327, 71), (196, 452, 454, 198), (171, 427, 432, 176), (40, 296, 299, 43), (145, 401, 404, 148), (250, 506, 509, 253), (119, 375, 376, 120), (224, 480, 481, 225), (93, 349, 350, 94), (198, 454, 455, 199), (68, 324, 325, 69), (8, 539, 540, 9), (9, 540, 541, 10), (2, 533, 539, 8), (7, 538, 535, 4), (5, 536, 537, 6), (3, 534, 536, 5), (3, 534, 535, 4), (0, 531, 537, 6), (1, 532, 538, 7), (1, 532, 533, 2), (0, 531, 541, 10), (715, 716, 972, 971), (583, 584, 840, 839), (688, 689, 945, 944), (793, 794, 1050, 1049), (657, 664, 920, 913), (762, 769, 1025, 1018), (638, 637, 893, 894), (743, 742, 998, 999), (584, 586, 842, 840), (689, 691, 947, 945), (794, 796, 1052, 1050), (663, 664, 920, 919), (768, 769, 1025, 1024), (639, 641, 897, 895), (744, 746, 1002, 1000), (609, 621, 877, 865), (585, 587, 843, 841), (714, 726, 982, 970), (690, 692, 948, 946), (795, 797, 1053, 1051), (663, 665, 921, 919), (768, 770, 1026, 1024), (638, 643, 899, 894), (612, 615, 871, 868), (743, 748, 1004, 999), (586, 587, 843, 842), (717, 720, 976, 973), (561, 563, 819, 817), (691, 692, 948, 947), (796, 797, 1053, 1052), (665, 666, 922, 921), (770, 771, 1027, 1026), (640, 641, 897, 896), (613, 614, 870, 869), (745, 746, 1002, 1001), (582, 589, 845, 838), (718, 719, 975, 974), (562, 563, 819, 818), (687, 694, 950, 943), (792, 799, 1055, 1048), (668, 667, 923, 924), (773, 772, 1028, 1029), (614, 616, 872, 870), (588, 589, 845, 844), (719, 721, 977, 975), (693, 694, 950, 949), (798, 799, 1055, 1054), (669, 671, 927, 925), (774, 776, 1032, 1030), (639, 651, 907, 895), (615, 617, 873, 871), (744, 756, 1012, 1000), (588, 590, 846, 844), (720, 722, 978, 976), (561, 567, 823, 817), (693, 695, 951, 949), (798, 800, 1056, 1054), (668, 673, 929, 924), (773, 778, 1034, 1029), (642, 645, 901, 898), (616, 617, 873, 872), (747, 750, 1006, 1003), (590, 591, 847, 846), (721, 722, 978, 977), (564, 565, 821, 820), (695, 696, 952, 951), (800, 801, 1057, 1056), (670, 671, 927, 926), (775, 776, 1032, 1031), (643, 644, 900, 899), (612, 619, 875, 868), (748, 749, 1005, 1004), (593, 592, 848, 849), (717, 724, 980, 973), (564, 566, 822, 820), (698, 697, 953, 954), (803, 802, 1058, 1059), (644, 646, 902, 900), (618, 619, 875, 874), (749, 751, 1007, 1005), (594, 596, 852, 850), (723, 724, 980, 979), (566, 567, 823, 822), (699, 701, 957, 955), (804, 806, 1062, 1060), (669, 681, 937, 925), (774, 786, 1042, 1030), (645, 647, 903, 901), (618, 620, 876, 874), (750, 752, 1008, 1006), (593, 598, 854, 849), (723, 725, 981, 979), (568, 565, 821, 824), (698, 703, 959, 954), (803, 808, 1064, 1059), (672, 675, 931, 928), (777, 780, 1036, 1033), (646, 647, 903, 902), (620, 621, 877, 876), (751, 752, 1008, 1007), (595, 596, 852, 851), (725, 726, 982, 981), (569, 571, 827, 825), (700, 701, 957, 956), (805, 806, 1062, 1061), (673, 674, 930, 929), (778, 779, 1035, 1034), (642, 649, 905, 898), (623, 622, 878, 879), (747, 754, 1010, 1003), (728, 727, 983, 984), (570, 571, 827, 826), (674, 676, 932, 930), (779, 781, 1037, 1035), (648, 649, 905, 904), (753, 754, 1010, 1009), (624, 626, 882, 880), (729, 731, 987, 985), (594, 606, 862, 850), (699, 711, 967, 955), (804, 816, 1072, 1060), (675, 677, 933, 931), (780, 782, 1038, 1036), (648, 650, 906, 904), (753, 755, 1011, 1009), (623, 628, 884, 879), (728, 733, 989, 984), (597, 600, 856, 853), (702, 705, 961, 958), (569, 575, 831, 825), (807, 810, 1066, 1063), (676, 677, 933, 932), (781, 782, 1038, 1037), (650, 651, 907, 906), (755, 756, 1012, 1011), (625, 626, 882, 881), (730, 731, 987, 986), (598, 599, 855, 854), (572, 573, 829, 828), (703, 704, 960, 959), (808, 809, 1065, 1064), (672, 679, 935, 928), (777, 784, 1040, 1033), (653, 652, 908, 909), (758, 757, 1013, 1014), (599, 601, 857, 855), (572, 574, 830, 828), (704, 706, 962, 960), (809, 811, 1067, 1065), (678, 679, 935, 934), (783, 784, 1040, 1039), (654, 656, 912, 910), (624, 636, 892, 880), (759, 761, 1017, 1015), (600, 602, 858, 856), (729, 741, 997, 985), (574, 575, 831, 830), (705, 707, 963, 961), (810, 812, 1068, 1066), (678, 680, 936, 934), (783, 785, 1041, 1039), (653, 658, 914, 909), (627, 630, 886, 883), (758, 763, 1019, 1014), (601, 602, 858, 857), (732, 735, 991, 988), (576, 573, 829, 832), (706, 707, 963, 962), (811, 812, 1068, 1067), (680, 681, 937, 936), (785, 786, 1042, 1041), (655, 656, 912, 911), (628, 629, 885, 884), (760, 761, 1017, 1016), (597, 604, 860, 853), (733, 734, 990, 989), (578, 577, 833, 834), (702, 709, 965, 958), (807, 814, 1070, 1063), (683, 682, 938, 939), (788, 787, 1043, 1044), (629, 631, 887, 885), (603, 604, 860, 859), (734, 736, 992, 990), (579, 581, 837, 835), (708, 709, 965, 964), (813, 814, 1070, 1069), (684, 686, 942, 940), (789, 791, 1047, 1045), (654, 666, 922, 910), (630, 632, 888, 886), (759, 771, 1027, 1015), (603, 605, 861, 859), (735, 737, 993, 991), (578, 583, 839, 834), (708, 710, 966, 964), (813, 815, 1071, 1069), (683, 688, 944, 939), (788, 793, 1049, 1044), (657, 660, 916, 913), (762, 765, 1021, 1018), (631, 632, 888, 887), (605, 606, 862, 861), (736, 737, 993, 992), (580, 581, 837, 836), (710, 711, 967, 966), (815, 816, 1072, 1071), (685, 686, 942, 941), (790, 791, 1047, 1046), (658, 659, 915, 914), (763, 764, 1020, 1019), (627, 634, 890, 883), (608, 607, 863, 864), (732, 739, 995, 988), (713, 712, 968, 969), (659, 661, 917, 915), (764, 766, 1022, 1020), (633, 634, 890, 889), (609, 611, 867, 865), (738, 739, 995, 994), (579, 591, 847, 835), (714, 716, 972, 970), (684, 696, 952, 940), (789, 801, 1057, 1045), (660, 662, 918, 916), (765, 767, 1023, 1021), (633, 635, 891, 889), (608, 613, 869, 864), (738, 740, 996, 994), (713, 718, 974, 969), (582, 585, 841, 838), (687, 690, 946, 943), (792, 795, 1051, 1048), (661, 662, 918, 917), (766, 767, 1023, 1022), (635, 636, 892, 891), (740, 741, 997, 996), (610, 611, 867, 866), (550, 551, 1082, 1081), (551, 552, 1083, 1082), (544, 550, 1081, 1075), (549, 546, 1077, 1080), (547, 548, 1079, 1078), (545, 547, 1078, 1076), (545, 546, 1077, 1076), (542, 548, 1079, 1073), (543, 549, 1080, 1074), (543, 544, 1075, 1074), (542, 552, 1083, 1073), (294, 38, 580, 836), (511, 510, 1052, 1053), (232, 244, 786, 774), (346, 345, 887, 888), (67, 79, 621, 609), (456, 457, 999, 998), (179, 180, 722, 721), (291, 292, 834, 833), (17, 11, 553, 559), (519, 263, 805, 1061), (404, 401, 943, 946), (126, 125, 667, 668), (399, 143, 685, 941), (513, 506, 1048, 1055), (235, 238, 780, 777), (348, 341, 883, 890), (70, 73, 615, 612), (460, 458, 1000, 1002), (175, 182, 724, 717), (295, 293, 835, 837), (15, 14, 556, 557), (403, 402, 944, 945), (127, 129, 671, 669), (504, 248, 790, 1046), (513, 512, 1054, 1055), (236, 237, 779, 778), (348, 347, 889, 890), (71, 72, 614, 613), (462, 457, 999, 1004), (181, 182, 724, 723), (297, 292, 834, 839), (16, 14, 556, 558), (405, 403, 945, 947), (126, 131, 673, 668), (514, 512, 1054, 1056), (237, 239, 781, 779), (349, 347, 889, 891), (72, 74, 616, 614), (460, 459, 1001, 1002), (181, 183, 725, 723), (17, 16, 558, 559), (295, 294, 836, 837), (406, 404, 946, 948), (128, 129, 671, 670), (515, 514, 1056, 1057), (238, 240, 782, 780), (73, 75, 617, 615), (350, 349, 891, 892), (470, 458, 1000, 1012), (183, 184, 726, 725), (15, 18, 560, 557), (305, 293, 835, 847), (127, 139, 681, 669), (406, 405, 947, 948), (516, 517, 1059, 1058), (239, 240, 782, 781), (74, 75, 617, 616), (351, 352, 894, 893), (464, 461, 1003, 1006), (186, 185, 727, 728), (19, 21, 563, 561), (299, 296, 838, 841), (80, 336, 878, 622), (130, 133, 675, 672), (408, 401, 943, 950), (520, 518, 1060, 1062), (235, 242, 784, 777), (70, 77, 619, 612), (355, 353, 895, 897), (463, 462, 1004, 1005), (187, 189, 731, 729), (20, 21, 563, 562), (298, 297, 839, 840), (131, 132, 674, 673), (408, 407, 949, 950), (522, 517, 1059, 1064), (241, 242, 784, 783), (76, 77, 619, 618), (357, 352, 894, 899), (465, 463, 1005, 1007), (186, 191, 733, 728), (19, 25, 567, 561), (300, 298, 840, 842), (132, 134, 676, 674), (409, 407, 949, 951), (520, 519, 1061, 1062), (241, 243, 785, 783), (76, 78, 620, 618), (355, 354, 896, 897), (466, 464, 1006, 1008), (188, 189, 731, 730), (22, 23, 565, 564), (301, 299, 841, 843), (185, 441, 983, 727), (133, 135, 677, 675), (410, 409, 951, 952), (530, 518, 1060, 1072), (243, 244, 786, 785), (78, 79, 621, 620), (365, 353, 895, 907), (466, 465, 1007, 1008), (187, 199, 741, 729), (22, 24, 566, 564), (301, 300, 842, 843), (284, 28, 570, 826), (134, 135, 677, 676), (411, 412, 954, 953), (524, 521, 1063, 1066), (246, 245, 787, 788), (81, 80, 622, 623), (359, 356, 898, 901), (468, 461, 1003, 1010), (190, 193, 735, 732), (24, 25, 567, 566), (303, 296, 838, 845), (130, 137, 679, 672), (415, 413, 955, 957), (523, 522, 1064, 1065), (247, 249, 791, 789), (82, 84, 626, 624), (358, 357, 899, 900), (468, 467, 1009, 1010), (191, 192, 734, 733), (26, 23, 565, 568), (303, 302, 844, 845), (136, 137, 679, 678), (417, 412, 954, 959), (525, 523, 1065, 1067), (246, 251, 793, 788), (384, 128, 670, 926), (81, 86, 628, 623), (360, 358, 900, 902), (469, 467, 1009, 1011), (192, 194, 736, 734), (27, 29, 571, 569), (304, 302, 844, 846), (136, 138, 680, 678), (415, 414, 956, 957), (526, 524, 1066, 1068), (248, 249, 791, 790), (489, 233, 775, 1031), (83, 84, 626, 625), (361, 359, 901, 903), (470, 469, 1011, 1012), (193, 195, 737, 735), (28, 29, 571, 570), (305, 304, 846, 847), (138, 139, 681, 680), (425, 413, 955, 967), (526, 525, 1067, 1068), (247, 259, 801, 789), (82, 94, 636, 624), (361, 360, 902, 903), (471, 472, 1014, 1013), (194, 195, 737, 736), (27, 33, 575, 569), (306, 307, 849, 848), (141, 140, 682, 683), (419, 416, 958, 961), (528, 521, 1063, 1070), (250, 253, 795, 792), (85, 88, 630, 627), (363, 356, 898, 905), (475, 473, 1015, 1017), (190, 197, 739, 732), (30, 31, 573, 572), (310, 308, 850, 852), (142, 144, 686, 684), (418, 417, 959, 960), (528, 527, 1069, 1070), (251, 252, 794, 793), (86, 87, 629, 628), (363, 362, 904, 905), (477, 472, 1014, 1019), (196, 197, 739, 738), (30, 32, 574, 572), (312, 307, 849, 854), (141, 146, 688, 683), (420, 418, 960, 962), (529, 527, 1069, 1071), (252, 254, 796, 794), (87, 89, 631, 629), (364, 362, 904, 906), (475, 474, 1016, 1017), (196, 198, 740, 738), (354, 98, 640, 896), (32, 33, 575, 574), (310, 309, 851, 852), (143, 144, 686, 685), (421, 419, 961, 963), (541, 531, 1073, 1083), (530, 529, 1071, 1072), (253, 255, 797, 795), (50, 306, 848, 592), (88, 90, 632, 630), (365, 364, 906, 907), (485, 473, 1015, 1027), (198, 199, 741, 740), (34, 31, 573, 576), (320, 308, 850, 862), (142, 154, 696, 684), (421, 420, 962, 963), (533, 532, 1074, 1075), (429, 173, 715, 971), (254, 255, 797, 796), (89, 90, 632, 631), (366, 367, 909, 908), (479, 476, 1018, 1021), (201, 200, 742, 743), (36, 35, 577, 578), (314, 311, 853, 856), (145, 148, 690, 687), (423, 416, 958, 965), (538, 532, 1074, 1080), (250, 257, 799, 792), (85, 92, 634, 627), (370, 368, 910, 912), (369, 113, 655, 911), (478, 477, 1019, 1020), (202, 204, 746, 744), (459, 203, 745, 1001), (37, 39, 581, 579), (313, 312, 854, 855), (290, 34, 576, 832), (423, 422, 964, 965), (146, 147, 689, 688), (537, 531, 1073, 1079), (256, 257, 799, 798), (91, 92, 634, 633), (372, 367, 909, 914), (480, 478, 1020, 1022), (201, 206, 748, 743), (36, 41, 583, 578), (315, 313, 855, 857), (424, 422, 964, 966), (147, 149, 691, 689), (535, 534, 1076, 1077), (256, 258, 800, 798), (155, 411, 953, 697), (91, 93, 635, 633), (370, 369, 911, 912), (474, 218, 760, 1016), (481, 479, 1021, 1023), (203, 204, 746, 745), (38, 39, 581, 580), (316, 314, 856, 858), (425, 424, 966, 967), (148, 150, 692, 690), (536, 534, 1076, 1078), (258, 259, 801, 800), (93, 94, 636, 635), (380, 368, 910, 922), (481, 480, 1022, 1023), (202, 214, 756, 744), (37, 49, 591, 579), (316, 315, 857, 858), (426, 427, 969, 968), (149, 150, 692, 691), (537, 536, 1078, 1079), (261, 260, 802, 803), (260, 516, 1058, 802), (96, 95, 637, 638), (374, 371, 913, 916), (483, 476, 1018, 1025), (205, 208, 750, 747), (318, 311, 853, 860), (40, 43, 585, 582), (430, 428, 970, 972), (145, 152, 694, 687), (535, 538, 1080, 1077), (262, 264, 806, 804), (373, 372, 914, 915), (97, 99, 641, 639), (483, 482, 1024, 1025), (206, 207, 749, 748), (276, 20, 562, 818), (318, 317, 859, 860), (41, 42, 584, 583), (432, 427, 969, 974), (151, 152, 694, 693), (539, 533, 1075, 1081), (261, 266, 808, 803), (375, 373, 915, 917), (96, 101, 643, 638), (35, 291, 833, 577), (484, 482, 1024, 1026), (207, 209, 751, 749), (319, 317, 859, 861), (42, 44, 586, 584), (430, 429, 971, 972), (151, 153, 695, 693), (541, 540, 1082, 1083), (263, 264, 806, 805), (376, 374, 916, 918), (98, 99, 641, 640), (485, 484, 1026, 1027), (208, 210, 752, 750), (320, 319, 861, 862), (43, 45, 587, 585), (440, 428, 970, 982), (153, 154, 696, 695), (540, 539, 1081, 1082), (262, 274, 816, 804), (376, 375, 917, 918), (97, 109, 651, 639), (486, 487, 1029, 1028), (209, 210, 752, 751), (321, 322, 864, 863), (44, 45, 587, 586), (434, 431, 973, 976), (156, 155, 697, 698), (265, 268, 810, 807), (378, 371, 913, 920), (100, 103, 645, 642), (490, 488, 1030, 1032), (205, 212, 754, 747), (40, 47, 589, 582), (325, 323, 865, 867), (433, 432, 974, 975), (157, 159, 701, 699), (266, 267, 809, 808), (101, 102, 644, 643), (378, 377, 919, 920), (140, 396, 938, 682), (492, 487, 1029, 1034), (211, 212, 754, 753), (46, 47, 589, 588), (327, 322, 864, 869), (435, 433, 975, 977), (156, 161, 703, 698), (267, 269, 811, 809), (102, 104, 646, 644), (379, 377, 919, 921), (490, 489, 1031, 1032), (211, 213, 755, 753), (125, 381, 923, 667), (46, 48, 590, 588), (325, 324, 866, 867), (436, 434, 976, 978), (158, 159, 701, 700), (95, 351, 893, 637), (268, 270, 812, 810), (103, 105, 647, 645), (380, 379, 921, 922), (245, 501, 1043, 787), (500, 488, 1030, 1042), (213, 214, 756, 755), (48, 49, 591, 590), (335, 323, 865, 877), (436, 435, 977, 978), (157, 169, 711, 699), (269, 270, 812, 811), (104, 105, 647, 646), (381, 382, 924, 923), (494, 491, 1033, 1036), (216, 215, 757, 758), (230, 486, 1028, 772), (51, 50, 592, 593), (329, 326, 868, 871), (438, 431, 973, 980), (160, 163, 705, 702), (200, 456, 998, 742), (265, 272, 814, 807), (100, 107, 649, 642), (385, 383, 925, 927), (493, 492, 1034, 1035), (217, 219, 761, 759), (52, 54, 596, 594), (328, 327, 869, 870), (438, 437, 979, 980), (161, 162, 704, 703), (324, 68, 610, 866), (271, 272, 814, 813), (106, 107, 649, 648), (387, 382, 924, 929), (495, 493, 1035, 1037), (216, 221, 763, 758), (51, 56, 598, 593), (330, 328, 870, 872), (339, 83, 625, 881), (439, 437, 979, 981), (162, 164, 706, 704), (65, 321, 863, 607), (271, 273, 815, 813), (106, 108, 650, 648), (385, 384, 926, 927), (496, 494, 1036, 1038), (218, 219, 761, 760), (53, 54, 596, 595), (331, 329, 871, 873), (444, 188, 730, 986), (440, 439, 981, 982), (163, 165, 707, 705), (170, 426, 968, 712), (273, 274, 816, 815), (108, 109, 651, 650), (395, 383, 925, 937), (496, 495, 1037, 1038), (217, 229, 771, 759), (282, 26, 568, 824), (52, 64, 606, 594), (331, 330, 872, 873), (441, 442, 984, 983), (164, 165, 707, 706), (0, 10, 552, 542), (277, 275, 817, 819), (111, 110, 652, 653), (389, 386, 928, 931), (498, 491, 1033, 1040), (220, 223, 765, 762), (55, 58, 600, 597), (333, 326, 868, 875), (445, 443, 985, 987), (160, 167, 709, 702), (1, 2, 544, 543), (277, 276, 818, 819), (112, 114, 656, 654), (388, 387, 929, 930), (498, 497, 1039, 1040), (221, 222, 764, 763), (56, 57, 599, 598), (333, 332, 874, 875), (447, 442, 984, 989), (166, 167, 709, 708), (1, 7, 549, 543), (281, 275, 817, 823), (111, 116, 658, 653), (390, 388, 930, 932), (499, 497, 1039, 1041), (222, 224, 766, 764), (57, 59, 601, 599), (334, 332, 874, 876), (445, 444, 986, 987), (166, 168, 710, 708), (0, 6, 548, 542), (279, 278, 820, 821), (113, 114, 656, 655), (391, 389, 931, 933), (500, 499, 1041, 1042), (223, 225, 767, 765), (58, 60, 602, 600), (335, 334, 876, 877), (455, 443, 985, 997), (168, 169, 711, 710), (3, 4, 546, 545), (280, 278, 820, 822), (112, 124, 666, 654), (391, 390, 932, 933), (501, 502, 1044, 1043), (224, 225, 767, 766), (59, 60, 602, 601), (336, 337, 879, 878), (449, 446, 988, 991), (171, 170, 712, 713), (3, 5, 547, 545), (281, 280, 822, 823), (115, 118, 660, 657), (393, 386, 928, 935), (505, 503, 1045, 1047), (220, 227, 769, 762), (55, 62, 604, 597), (340, 338, 880, 882), (448, 447, 989, 990), (172, 174, 716, 714), (5, 6, 548, 547), (279, 282, 824, 821), (116, 117, 659, 658), (393, 392, 934, 935), (507, 502, 1044, 1049), (226, 227, 769, 768), (61, 62, 604, 603), (342, 337, 879, 884), (450, 448, 990, 992), (171, 176, 718, 713), (7, 4, 546, 549), (285, 283, 825, 827), (117, 119, 661, 659), (394, 392, 934, 936), (505, 504, 1046, 1047), (226, 228, 770, 768), (61, 63, 605, 603), (340, 339, 881, 882), (110, 366, 908, 652), (451, 449, 991, 993), (173, 174, 716, 715), (2, 8, 550, 544), (285, 284, 826, 827), (118, 120, 662, 660), (395, 394, 936, 937), (515, 503, 1045, 1057), (228, 229, 771, 770), (63, 64, 606, 605), (350, 338, 880, 892), (451, 450, 992, 993), (172, 184, 726, 714), (9, 10, 552, 551), (289, 283, 825, 831), (119, 120, 662, 661), (396, 397, 939, 938), (509, 506, 1048, 1051), (231, 230, 772, 773), (66, 65, 607, 608), (344, 341, 883, 886), (215, 471, 1013, 757), (453, 446, 988, 995), (175, 178, 720, 717), (8, 9, 551, 550), (287, 286, 828, 829), (309, 53, 595, 851), (115, 122, 664, 657), (400, 398, 940, 942), (508, 507, 1049, 1050), (232, 234, 776, 774), (67, 69, 611, 609), (343, 342, 884, 885), (453, 452, 994, 995), (176, 177, 719, 718), (13, 11, 553, 555), (288, 286, 828, 830), (121, 122, 664, 663), (402, 397, 939, 944), (510, 508, 1050, 1052), (231, 236, 778, 773), (66, 71, 613, 608), (345, 343, 885, 887), (454, 452, 994, 996), (177, 179, 721, 719), (289, 288, 830, 831), (13, 12, 554, 555), (121, 123, 665, 663), (400, 399, 941, 942), (511, 509, 1051, 1053), (233, 234, 776, 775), (346, 344, 886, 888), (68, 69, 611, 610), (455, 454, 996, 997), (178, 180, 722, 720), (287, 290, 832, 829), (18, 12, 554, 560), (414, 158, 700, 956), (410, 398, 940, 952), (123, 124, 666, 665)])
me_plane_001.use_remesh_preserve_volume = False
me_plane_001.use_remesh_preserve_attributes = False
me_plane_001.use_mirror_vertex_groups = False
me_plane_001.update()
me_plane = bpy.data.meshes.new('Plane')
me_plane.from_pydata([(-0.4671, 8.222e-07, -2.607), (-0.5052, 8.222e-07, -2.607), (-0.9888, 9.425e-07, -1.104), (-0.4648, 9.414e-07, -1.067), (-0.8275, 9.414e-07, -1.084), (-1.093, 8.818e-07, -1.854), (-0.5506, 8.903e-07, -2.518), (-0.5943, 9.203e-07, -2.442), (-1.063, 8.825e-07, -2.009), (-0.663, 9.035e-07, -2.377), (-0.9676, 8.941e-07, -2.13), (-1.061, 9.252e-07, -1.579), (-1.089, 9.025e-07, -1.709), (-1.012, 9.315e-07, -1.333), (-0.9971, 9.365e-07, -1.217), (0.3662, 4.059e-07, -0.1665), (0.328, 4.059e-07, -0.1665), (-0.4034, 5.255e-07, 0.8178), (0.3691, 5.251e-07, 0.8638), (-0.1613, 5.251e-07, 0.8378), (-0.4947, 4.751e-07, 0.3899), (-0.02357, 4.74e-07, -0.07727), (-0.2528, 5.04e-07, -0.001191), (-0.4847, 4.835e-07, 0.2653), (-0.354, 4.871e-07, 0.06439), (-0.4449, 4.908e-07, 0.157), (-0.4587, 5.089e-07, 0.5535), (-0.472, 4.861e-07, 0.517), (-0.4199, 5.14e-07, 0.6473), (-0.4108, 5.192e-07, 0.7202), (5.807, -2.342e-07, 1.734), (5.768, -2.342e-07, 1.734), (5.055, -1.167e-07, 2.749), (5.81, -1.15e-07, 2.78), (5.423, -1.176e-07, 2.773), (4.99, -1.615e-07, 2.264), (5.483, -1.67e-07, 1.802), (5.296, -1.335e-07, 1.869), (5.017, -1.536e-07, 2.133), (5.173, -1.53e-07, 1.936), (5.084, -1.472e-07, 2.018), (5.015, -1.318e-07, 2.458), (4.994, -1.457e-07, 2.359), (5.038, -1.274e-07, 2.557), (5.044, -1.226e-07, 2.633), (2.29, 4.036e-07, -0.15), (2.252, 4.036e-07, -0.15), (1.537, 5.229e-07, 0.8449), (2.293, 5.229e-07, 0.8804), (1.779, 5.229e-07, 0.8623), (1.469, 4.664e-07, 0.4543), (1.685, 4.535e-07, 0.07485), (1.578, 4.839e-07, 0.1483), (1.469, 4.677e-07, 0.3829), (1.514, 4.656e-07, 0.2245), (1.482, 4.725e-07, 0.2932), (1.503, 5.024e-07, 0.6019), (1.481, 4.843e-07, 0.5309), (1.52, 5.117e-07, 0.6639), (1.529, 5.166e-07, 0.7394), (4.136, 4.939e-07, -0.1727), (4.098, 4.939e-07, -0.1727), (3.4, 6.476e-07, 0.8292), (4.135, 6.135e-07, 0.8637), (3.603, 6.399e-07, 0.849), (3.371, 6.153e-07, 0.2473), (4.026, 5.714e-07, -0.1218), (3.906, 6.165e-07, -0.06866), (3.446, 6.047e-07, 0.1604), (3.72, 6.176e-07, 0.0008282), (3.53, 6.106e-07, 0.09538), (3.352, 6.435e-07, 0.5017), (3.339, 6.328e-07, 0.3697), (3.39, 6.345e-07, 0.6806), (3.393, 6.404e-07, 0.7454), (5.915, 4.974e-07, -0.2058), (5.877, 4.974e-07, -0.2058), (5.22, 6.441e-07, 0.8349), (5.919, 6.124e-07, 0.8694), (5.413, 6.371e-07, 0.8547), (5.201, 6.114e-07, 0.2762), (5.825, 5.749e-07, -0.1544), (5.723, 6.189e-07, -0.09069), (5.247, 5.967e-07, 0.2203), (5.522, 6.149e-07, 0.01975), (5.384, 6.085e-07, 0.111), (5.166, 6.473e-07, 0.4685), (5.169, 6.345e-07, 0.3565), (5.197, 6.363e-07, 0.6542), (5.205, 6.418e-07, 0.7189), (-1.896, 9.65e-07, -2.188), (-1.934, 9.65e-07, -2.188), (-2.506, 1.086e-06, -1.114), (-1.894, 1.084e-06, -1.088), (-2.285, 1.084e-06, -1.094), (-2.522, 1.025e-06, -1.493), (-1.983, 1.033e-06, -2.099), (-2.038, 1.063e-06, -2.019), (-2.488, 1.028e-06, -1.592), (-2.092, 1.046e-06, -1.958), (-2.427, 1.032e-06, -1.677), (-2.543, 1.067e-06, -1.346), (-2.541, 1.045e-06, -1.419), (-2.523, 1.074e-06, -1.223), (-2.509, 1.08e-06, -1.172), (0.9137, 8.269e-07, -2.653), (0.8756, 8.269e-07, -2.653), (0.4265, 9.472e-07, -1.073), (0.9161, 9.461e-07, -1.037), (0.5764, 9.461e-07, -1.053), (0.4104, 8.945e-07, -1.977), (0.8571, 8.88e-07, -2.495), (0.8363, 9.188e-07, -2.427), (0.4898, 8.895e-07, -2.074), (0.8059, 9.006e-07, -2.346), (0.7118, 9.052e-07, -2.238), (0.3505, 9.346e-07, -1.671), (0.342, 9.114e-07, -1.797), (0.3869, 9.362e-07, -1.379), (0.4036, 9.412e-07, -1.263), (2.169, 8.006e-07, -2.382), (2.131, 8.006e-07, -2.382), (1.732, 9.205e-07, -1.059), (2.178, 9.19e-07, -1.021), (1.923, 9.175e-07, -1.035), (1.679, 8.674e-07, -1.511), (2.014, 8.702e-07, -2.284), (1.83, 8.886e-07, -2.124), (1.64, 8.624e-07, -1.796), (1.743, 8.7e-07, -2.039), (1.674, 8.738e-07, -1.925), (1.698, 9.102e-07, -1.379), (1.692, 8.851e-07, -1.426), (1.715, 9.142e-07, -1.252), (1.728, 9.141e-07, -1.152), (3.32, 8.331e-07, -2.555), (3.282, 8.331e-07, -2.555), (2.925, 9.522e-07, -1.053), (3.329, 9.515e-07, -1.02), (3.058, 9.496e-07, -1.031), (2.858, 9.286e-07, -1.901), (3.165, 9.028e-07, -2.45), (3.035, 9.254e-07, -2.325), (2.847, 9.007e-07, -2.023), (2.957, 9.029e-07, -2.234), (2.89, 9.121e-07, -2.154), (2.889, 9.469e-07, -1.55), (2.868, 9.389e-07, -1.748), (2.903, 9.464e-07, -1.321), (2.914, 9.46e-07, -1.167), (3.325, 8.923e-07, -1.74), (3.322, 8.627e-07, -1.897), (4.377, 7.258e-07, -2.275), (4.338, 7.258e-07, -2.275), (4.064, 8.728e-07, -1.021), (4.436, 8.754e-07, -0.9974), (4.192, 8.718e-07, -1.008), (3.965, 8.568e-07, -1.91), (4.222, 8.093e-07, -2.273), (4.087, 8.487e-07, -2.271), (4.0, 8.247e-07, -2.023), (4.055, 8.256e-07, -2.198), (4.024, 8.293e-07, -2.094), (4.029, 8.706e-07, -1.525), (4.017, 8.617e-07, -1.694), (4.042, 8.69e-07, -1.293), (4.051, 8.674e-07, -1.138), (4.431, 8.162e-07, -1.695), (4.379, 7.943e-07, -1.906), (5.088, 1.025e-06, -1.04), (5.388, 1.024e-06, -1.013), (5.224, 1.023e-06, -1.019), (5.066, 1.023e-06, -1.35), (5.057, 1.015e-06, -1.414), (5.071, 1.019e-06, -1.291), (5.078, 1.02e-06, -1.162), (5.384, 9.644e-07, -1.416), (6.039, 1.06e-06, -0.7855), (6.293, 1.054e-06, -0.7186), (6.228, 1.053e-06, -0.7237), (5.961, 1.185e-06, -2.043), (5.959, 1.177e-06, -2.109), (5.966, 1.18e-06, -1.981), (5.973, 1.182e-06, -1.853), (6.292, 1.127e-06, -2.11), (6.165, 1.053e-06, -0.7406), (6.11, 1.057e-06, -0.764), (6.073, 1.058e-06, -0.777), (4.144, -1.5e-07, 1.703), (4.105, -1.5e-07, 1.703), (3.443, -3.246e-08, 2.916), (4.147, -3.082e-08, 2.947), (3.763, -3.342e-08, 2.94), (3.428, -7.742e-08, 2.235), (3.865, -8.438e-08, 1.797), (3.71, -5.184e-08, 1.879), (3.464, -7.096e-08, 2.129), (3.599, -7.165e-08, 1.953), (3.524, -6.53e-08, 2.026), (3.409, -4.755e-08, 2.427), (3.409, -6.163e-08, 2.331), (3.422, -4.332e-08, 2.529), (3.442, -4.816e-08, 2.764), (2.524, 2.077e-07, 1.679), (2.485, 2.077e-07, 1.679), (1.873, 3.255e-07, 2.92), (2.527, 3.269e-07, 2.951), (2.15, 3.251e-07, 2.938), (1.893, 2.757e-07, 2.288), (2.263, 2.716e-07, 1.805), (2.119, 3.02e-07, 1.921), (1.921, 2.808e-07, 2.2), (2.038, 2.818e-07, 2.001), (1.981, 2.878e-07, 2.079), (1.865, 3.023e-07, 2.511), (1.872, 2.903e-07, 2.4), (1.865, 3.057e-07, 2.634), (1.866, 3.093e-07, 2.757), (0.9946, 2.073e-07, 1.721), (0.9564, 2.073e-07, 1.721), (0.4276, 3.251e-07, 2.909), (0.9975, 3.265e-07, 2.939), (0.6441, 3.247e-07, 2.926), (0.4669, 2.761e-07, 2.322), (0.8428, 2.784e-07, 1.79), (0.7623, 3.158e-07, 1.851), (0.5114, 2.891e-07, 2.175), (0.6805, 2.971e-07, 1.924), (0.5826, 2.955e-07, 2.052), (0.4327, 3.012e-07, 2.556), (0.4453, 2.906e-07, 2.435), (0.4266, 3.056e-07, 2.662), (0.4267, 3.087e-07, 2.765), (-0.2669, 1.973e-07, 1.824), (-0.305, 1.973e-07, 1.824), (-0.7568, 3.147e-07, 2.884), (-0.2639, 3.165e-07, 2.912), (-0.5802, 3.145e-07, 2.9), (-0.7427, 2.655e-07, 2.429), (-0.4039, 2.691e-07, 1.888), (-0.4898, 3.045e-07, 1.963), (-0.7023, 2.783e-07, 2.283), (-0.5906, 2.791e-07, 2.077), (-0.6501, 2.854e-07, 2.16), (-0.7608, 2.912e-07, 2.649), (-0.7536, 2.816e-07, 2.531), (-0.76, 2.951e-07, 2.719), (-0.7574, 2.983e-07, 2.775), (-1.321, 1.758e-07, 1.983), (-1.359, 1.758e-07, 1.983), (-1.773, 2.914e-07, 2.595), (-1.315, 2.942e-07, 2.614), (-1.605, 2.921e-07, 2.605), (-1.688, 2.787e-07, 2.307), (-1.458, 2.481e-07, 2.045), (-1.531, 2.859e-07, 2.109), (-1.665, 2.785e-07, 2.265), (-1.584, 2.65e-07, 2.164), (-1.624, 2.752e-07, 2.216), (-1.739, 3.085e-07, 2.407), (-1.718, 3.032e-07, 2.356), (-1.758, 3.054e-07, 2.465), (-1.77, 2.908e-07, 2.538), (-2.224, 2.031e-07, 2.18), (-2.262, 2.031e-07, 2.18), (-2.541, 3.126e-07, 2.578), (-2.218, 3.214e-07, 2.583), (-2.376, 3.052e-07, 2.582), (-2.435, 2.944e-07, 2.372), (-2.319, 2.614e-07, 2.221), (-2.347, 2.997e-07, 2.254), (-2.412, 2.93e-07, 2.338), (-2.372, 2.79e-07, 2.285), (-2.393, 2.899e-07, 2.309), (-2.474, 3.254e-07, 2.434), (-2.453, 3.194e-07, 2.4), (-2.496, 3.229e-07, 2.471), (-2.523, 3.09e-07, 2.523), (-1.639, 4.037e-07, -0.1849), (-1.677, 4.037e-07, -0.1849), (-2.408, 5.234e-07, 0.7994), (-1.636, 5.229e-07, 0.8454), (-2.166, 5.229e-07, 0.8194), (-2.499, 4.729e-07, 0.3716), (-2.028, 4.718e-07, -0.09565), (-2.258, 5.018e-07, -0.01957), (-2.49, 4.814e-07, 0.2469), (-2.359, 4.849e-07, 0.04601), (-2.45, 4.887e-07, 0.1386), (-2.463, 5.067e-07, 0.5351), (-2.477, 4.84e-07, 0.4986), (-2.425, 5.118e-07, 0.6289), (-2.416, 5.171e-07, 0.7018)], [(0, 1), (4, 2), (6, 1), (4, 3), (0, 3), (14, 2), (8, 5), (7, 6), (9, 7), (10, 8), (10, 9), (12, 5), (12, 11), (13, 11), (14, 13), (15, 16), (19, 17), (21, 16), (19, 18), (15, 18), (29, 17), (23, 20), (22, 21), (24, 22), (25, 23), (25, 24), (27, 20), (27, 26), (28, 26), (29, 28), (30, 31), (34, 32), (36, 31), (34, 33), (30, 33), (44, 32), (38, 35), (37, 36), (39, 37), (40, 38), (40, 39), (42, 35), (42, 41), (43, 41), (44, 43), (45, 46), (49, 47), (51, 46), (49, 48), (45, 48), (59, 47), (53, 50), (52, 51), (54, 52), (55, 53), (55, 54), (57, 50), (57, 56), (58, 56), (59, 58), (60, 61), (64, 62), (66, 61), (64, 63), (60, 63), (74, 62), (68, 65), (67, 66), (69, 67), (70, 68), (70, 69), (72, 65), (72, 71), (73, 71), (74, 73), (75, 76), (79, 77), (81, 76), (79, 78), (75, 78), (89, 77), (83, 80), (82, 81), (84, 82), (85, 83), (85, 84), (87, 80), (87, 86), (88, 86), (89, 88), (90, 91), (94, 92), (96, 91), (94, 93), (90, 93), (104, 92), (98, 95), (97, 96), (99, 97), (100, 98), (100, 99), (102, 95), (102, 101), (103, 101), (104, 103), (105, 106), (109, 107), (111, 106), (109, 108), (105, 108), (119, 107), (113, 110), (112, 111), (114, 112), (115, 113), (115, 114), (117, 110), (117, 116), (118, 116), (119, 118), (120, 121), (124, 122), (126, 121), (124, 123), (120, 123), (134, 122), (128, 125), (127, 126), (129, 127), (130, 128), (130, 129), (132, 125), (132, 131), (133, 131), (134, 133), (135, 136), (139, 137), (141, 136), (139, 138), (150, 138), (149, 137), (143, 140), (142, 141), (144, 142), (145, 143), (145, 144), (152, 153), (147, 146), (148, 146), (149, 148), (151, 135), (156, 154), (158, 153), (140, 151), (147, 150), (156, 155), (167, 155), (166, 154), (160, 157), (159, 158), (161, 159), (162, 160), (162, 161), (164, 163), (165, 163), (166, 165), (168, 152), (157, 168), (164, 167), (171, 169), (171, 170), (176, 170), (175, 169), (173, 172), (174, 172), (175, 174), (173, 176), (187, 177), (179, 178), (184, 178), (183, 177), (181, 180), (182, 180), (183, 182), (181, 184), (185, 179), (187, 186), (186, 185), (188, 189), (192, 190), (194, 189), (192, 191), (188, 191), (202, 190), (196, 193), (195, 194), (197, 195), (198, 196), (198, 197), (200, 193), (200, 199), (201, 199), (202, 201), (203, 204), (207, 205), (209, 204), (207, 206), (203, 206), (217, 205), (211, 208), (210, 209), (212, 210), (213, 211), (213, 212), (215, 208), (215, 214), (216, 214), (217, 216), (218, 219), (222, 220), (224, 219), (222, 221), (218, 221), (232, 220), (226, 223), (225, 224), (227, 225), (228, 226), (228, 227), (230, 223), (230, 229), (231, 229), (232, 231), (233, 234), (237, 235), (239, 234), (237, 236), (233, 236), (247, 235), (241, 238), (240, 239), (242, 240), (243, 241), (243, 242), (245, 238), (245, 244), (246, 244), (247, 246), (248, 249), (252, 250), (254, 249), (252, 251), (248, 251), (262, 250), (256, 253), (255, 254), (257, 255), (258, 256), (258, 257), (260, 253), (260, 259), (261, 259), (262, 261), (263, 264), (267, 265), (269, 264), (267, 266), (263, 266), (277, 265), (271, 268), (270, 269), (272, 270), (273, 271), (273, 272), (275, 268), (275, 274), (276, 274), (277, 276), (278, 279), (282, 280), (284, 279), (282, 281), (278, 281), (292, 280), (286, 283), (285, 284), (287, 285), (288, 286), (288, 287), (290, 283), (290, 289), (291, 289), (292, 291)], [])
me_plane.use_remesh_preserve_volume = False
me_plane.use_remesh_preserve_attributes = False
me_plane.use_mirror_vertex_groups = False
me_plane.update()

# ---- objects
ob_sun = bpy.data.objects.new('Sun', light_sun_001)
ob_shell = bpy.data.objects.new('shell', me_plane_003)
ob_plane_001 = bpy.data.objects.new('Plane.001', me_plane_002)
ob_plane_002 = bpy.data.objects.new('Plane.002', me_plane_001)
ob_camera = bpy.data.objects.new('Camera', cam_camera_001)
ob_plane = bpy.data.objects.new('Plane', me_plane)

# ---- transforms, parenting, visibility, modifiers, constraints
ob_sun.location = (6.776, -4.536, 3.472)
ob_sun.lineart.crease_threshold = 0.0
ob_shell.location = (6.596, -2.945, -0.02465)
ob_shell.rotation_euler = (-0.0, 1.571, 0.0)
ob_shell.scale = (0.05974, 0.05974, 0.05974)
ob_shell.lineart.crease_threshold = 0.0
ob_plane_001.location = (6.67, -4.992, 0.8567)
ob_plane_001.rotation_euler = (-0.0, 1.571, 0.0)
ob_plane_001.lineart.crease_threshold = 0.0
ob_plane_002.location = (6.181, -2.869, 0.2131)
ob_plane_002.scale = (1.0, 1.0, 0.8153)
ob_plane_002.lineart.crease_threshold = 0.0
_m = ob_plane_002.modifiers.new('Subsurf', 'SUBSURF')
_m.uv_smooth = 'PRESERVE_CORNERS'
_m.quality = 2
_m.levels = 2
_m.show_only_control_edges = False
ob_camera.location = (13.47, -1.077, 2.979)
ob_camera.rotation_euler = (1.235, 7.476e-07, 1.781)
ob_camera.lineart.crease_threshold = 0.0
ob_plane.location = (-2.139, -2.91, -0.0402)
ob_plane.lineart.crease_threshold = 0.0

# ---- collection membership
col_collection_1.objects.link(ob_sun)
col_collection_1.objects.link(ob_shell)
col_collection_2.objects.link(ob_plane_001)
col_collection_13.objects.link(ob_plane_002)
col_collection_14.objects.link(ob_camera)
col_collection_15.objects.link(ob_plane)

# ---- scene / render settings (as saved in the file)
scene.camera = ob_camera
scene.frame_start = 1; scene.frame_end = 250; scene.frame_set(50)
scene.render.engine = 'CYCLES'
scene.render.image_settings.compression = 90
scene.render.resolution_percentage = 50
scene.render.dither_intensity = 0.0
scene.cycles.use_denoising = False
scene.cycles.samples = 10
scene.cycles.sampling_pattern = 'TABULATED_SOBOL'
scene.cycles.light_sampling_threshold = 0.0
scene.cycles.use_adaptive_sampling = False
scene.cycles.use_light_tree = False
scene.cycles.blur_glossy = 0.0
scene.cycles.volume_bounces = 1
scene.cycles.pixel_filter_type = 'GAUSSIAN'
scene.cycles.sample_clamp_indirect = 0.0
scene.view_settings.view_transform = 'Standard'
bpy.context.view_layer.update()
